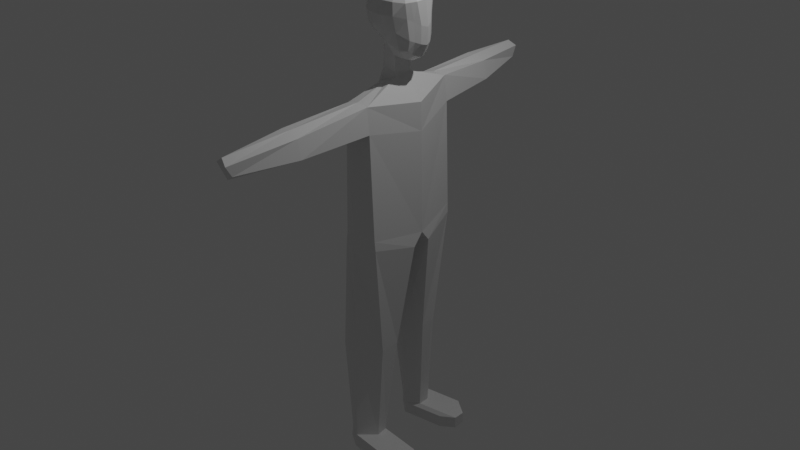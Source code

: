 # Source: people.blend  (saved by Blender 3.1.7; exported with 4.5.12 LTS)
import bpy
from mathutils import Matrix  # noqa: F401  (used for matrix-valued properties, if any)

bpy.ops.wm.read_factory_settings(use_empty=True)
scene = bpy.context.scene
scene.name = 'Scene'

# ---- collections
col_collection = bpy.data.collections.new('Collection'); scene.collection.children.link(col_collection)
col_kopia_zapasowa = bpy.data.collections.new('Kopia zapasowa'); scene.collection.children.link(col_kopia_zapasowa)

# ---- materials (node trees are filled in below, after node groups)
mat_material = bpy.data.materials.new('Material')
mat_material.alpha_threshold = 0.0
mat_material.use_transparent_shadow = False
mat_material.line_color = (0.0, 0.0, 0.0, 1.0)

# ---- material node trees
mat_material.use_nodes = True; mat_material.node_tree.nodes.clear()
_N = mat_material.node_tree.nodes; _L = mat_material.node_tree.links
n0 = _N.new('ShaderNodeOutputMaterial'); n0.name = 'Material Output'; n0.location = (300, 300)
n1 = _N.new('ShaderNodeBsdfPrincipled'); n1.name = 'Principled BSDF'; n1.location = (10, 300)
n1.distribution = 'GGX'
n1.subsurface_method = 'RANDOM_WALK_SKIN'
n1.inputs[2].default_value = 0.4
n1.inputs[3].default_value = 1.45
n1.inputs[27].default_value = (0.0, 0.0, 0.0, 1.0)
n1.inputs[28].default_value = 1.0
_L.new(n1.outputs[0], n0.inputs[0])
n0.is_active_output = True

# ---- world
world_world = bpy.data.worlds.new('World'); scene.world = world_world
world_world.use_nodes = True; world_world.node_tree.nodes.clear()
_N = world_world.node_tree.nodes; _L = world_world.node_tree.links
n0 = _N.new('ShaderNodeOutputWorld'); n0.name = 'World Output'; n0.location = (300, 300)
n1 = _N.new('ShaderNodeBackground'); n1.name = 'Background'; n1.location = (10, 300)
n1.inputs[0].default_value = (0.05088, 0.05088, 0.05088, 1.0)
_L.new(n1.outputs[0], n0.inputs[0])
n0.is_active_output = True
world_world.color = (0.05088, 0.05088, 0.05088)
world_world.use_sun_shadow = False
world_world.sun_shadow_jitter_overblur = 0.0

# ---- lights
light_light = bpy.data.lights.new('Light', 'POINT')
light_light.transmission_factor = 0.0
light_light.energy = 1000.0
light_light.shadow_soft_size = 0.1
light_light.shadow_maximum_resolution = 0.006
light_light.use_absolute_resolution = True

# ---- meshes
me_cube = bpy.data.meshes.new('Cube')
me_cube.from_pydata([(0.5021, 0.4504, 0.4978), (0.5702, 0.398, -0.8756), (-0.4546, 0.5146, 0.5107), (-0.3912, 0.5323, -0.4685), (-0.4453, 0.335, -0.5403), (-0.4821, 0.0, -0.5766), (0.3846, 0.515, -0.8864), (0.09355, 0.5672, -0.7131), (-0.2291, 0.562, -0.5287), (0.5754, 0.5151, 0.2941), (0.5852, 0.46, -0.09601), (0.6177, 0.4073, -0.6111), (-0.5154, 0.5914, 0.3102), (-0.5303, 0.6339, 0.02812), (-0.4786, 0.6009, -0.2541), (0.5743, 0.2638, 0.5715), (0.6096, 0.0, 0.6096), (-0.5469, 0.0, 0.6243), (-0.5154, 0.3151, 0.5865), (-0.2959, 0.5555, 0.5722), (0.001724, 0.569, 0.6078), (0.2987, 0.5242, 0.5708), (0.6586, 0.0, -1.089), (0.627, 0.2005, -1.027), (0.317, 0.2959, 0.7281), (5.588e-09, 0.3331, 0.7818), (-0.3162, 0.3162, 0.729), (0.3331, 0.0, 0.7818), (-6.519e-09, 0.0, 0.8395), (-0.3331, 0.0, 0.7818), (-0.6662, 0.0, -0.2891), (-0.7497, 0.0, 0.02115), (-0.6985, 0.0, 0.3528), (-0.6141, 0.3508, -0.2692), (-0.6853, 0.3633, 0.02987), (-0.6516, 0.341, 0.3344), (-0.2399, 0.3227, -0.6876), (0.09663, 0.3442, -1.084), (0.3971, 0.2685, -1.14), (-0.226, 0.0, -0.7921), (0.08528, 0.0, -1.181), (0.3918, 0.0, -1.231), (0.7736, 0.1672, -0.7182), (0.7813, 0.1742, -0.2617), (0.7308, 0.2731, 0.3143), (0.8202, 0.0, -0.7652), (0.8427, 0.0, -0.3193), (0.7818, 0.0, 0.3331), (-0.2759, 0.6992, -0.2882), (-0.3138, 0.7416, 0.01148), (-0.3145, 0.6892, 0.3144), (0.04544, 0.698, -0.286), (0.002596, 0.7784, -0.002649), (0.002391, 0.7255, 0.3307), (0.3615, 0.5932, -0.4378), (0.338, 0.6848, -0.01213), (0.3188, 0.6674, 0.3135), (0.6586, 0.0, -1.089), (0.627, 0.2005, -1.027), (0.6586, 0.0, -1.089), (0.627, 0.2005, -1.027), (0.5702, 0.398, -0.8756), (0.5702, 0.398, -0.8756), (-0.415, 0.4375, -0.5034), (0.5371, 0.36, 0.5335), (-0.4825, 0.4185, 0.5478), (0.5979, 0.305, -0.9492), (0.3076, 0.4136, 0.647), (0.0008889, 0.4547, 0.6921), (-0.3057, 0.4396, 0.6481), (-0.579, 0.4709, 0.3225), (-0.6028, 0.5037, 0.02958), (-0.5418, 0.4805, -0.2608), (-0.2334, 0.4439, -0.6055), (0.09486, 0.4766, -0.8968), (0.3912, 0.399, -1.01), (0.6943, 0.2903, -0.6627), (0.68, 0.3195, -0.1733), (0.6507, 0.3979, 0.3039), (-0.2369, 0.3219, -0.6849), (0.09966, 0.3432, -1.082), (-0.2229, 0.0, -0.7894), (0.08831, 0.0, -1.178), (-0.2998, 0.2741, -1.454), (0.09794, 0.2762, -1.514), (-0.3208, 0.0, -1.519), (0.1173, 0.0, -1.512), (-0.6347, 1.329, -5.656), (0.4029, 1.478, -5.548), (-0.973, 0.0, -5.687), (0.7231, 0.0, -5.729), (-0.7114, 0.0, -2.043), (0.6529, 0.0, -2.218), (0.2176, 1.481, -2.037), (-0.4442, 1.401, -2.085), (0.09035, 0.2895, -1.633), (0.6698, 0.1907, -0.9364), (-0.2823, 0.2874, -1.241), (-0.3215, 0.3121, -1.794), (0.3921, 0.3785, -1.031), (0.0995, 0.337, -1.122), (0.6024, 0.289, -0.9611), (0.7507, 0.0, -0.9043), (0.112, 0.0, -1.596), (-0.5301, 0.0, -4.79), (-0.09193, 0.0, -4.783), (-0.973, 0.0, -5.687), (-0.1263, 0.0, -4.752), (-0.5301, 0.0, -4.79), (-0.06777, 0.5646, -0.6209), (-0.1471, 0.5622, 0.59), (-0.1581, 0.3246, 0.7554), (-0.1666, 0.0, 0.8107), (-0.07163, 0.3335, -0.886), (-0.1152, 0.6986, -0.2871), (-0.1556, 0.76, 0.004415), (-0.156, 0.7074, 0.3226), (-0.06927, 0.4603, -0.7512), (-0.1524, 0.4471, 0.6701), (-0.06861, 0.3325, -0.8833), (-0.1009, 0.2751, -1.484), (-0.1873, 1.571, -5.592), (-0.1059, 0.0, -5.792), (-0.1081, 1.445, -2.0), (-0.1156, 0.3008, -1.713), (-0.0914, 0.3122, -1.181), (-0.311, 0.0, -4.787), (0.6752, 0.0, -2.972), (-0.765, 0.0, -2.79), (0.292, 1.491, -2.723), (-0.5163, 1.402, -2.686), (-0.1075, 1.431, -2.911), (0.05871, 3.532, -2.735), (-0.05572, 3.532, -2.25), (-0.6568, 3.497, -2.659), (-0.5633, 3.49, -2.127), (-0.3135, 3.508, -2.11), (-0.3408, 3.471, -2.923), (-0.3105, 5.286, -2.64), (-0.325, 5.451, -2.36), (-0.5838, 5.243, -2.661), (-0.7259, 5.34, -2.37), (-0.5227, 5.361, -2.218), (-0.4761, 5.279, -2.761), (-0.2627, 1.548, -5.919), (0.4189, 1.464, -5.811), (-0.6436, 1.356, -5.856), (-0.9631, 0.156, -5.876), (0.7084, 0.2804, -6.066), (-0.1255, 0.09665, -6.007), (-0.2669, 1.48, -9.019), (0.2921, 1.073, -9.021), (-0.7092, 1.445, -8.964), (-0.7621, 0.5473, -8.891), (0.3445, 0.5403, -8.957), (-0.2389, 0.3641, -9.003), (-0.3337, 1.473, -11.82), (0.1185, 1.087, -11.82), (-0.687, 1.232, -11.76), (-0.6778, 0.9352, -11.8), (0.1048, 0.7579, -11.81), (-0.3415, 0.6205, -11.89), (-0.973, 0.0, -5.687), (-0.973, 0.0, -5.687), (-0.3513, 1.498, -12.19), (-0.7047, 1.257, -12.12), (-0.6954, 0.9602, -12.16), (-0.3591, 0.6455, -12.25), (0.8253, 1.635, -11.88), (1.278, 1.249, -11.87), (1.264, 0.9203, -11.86), (0.8175, 0.7828, -11.94), (0.8077, 1.66, -12.24), (1.26, 1.274, -12.23), (1.246, 0.9454, -12.22), (0.7999, 0.8079, -12.31), (0.5021, -0.4504, 0.4978), (0.5702, -0.398, -0.8756), (-0.4546, -0.5146, 0.5107), (-0.3912, -0.5323, -0.4685), (-0.4453, -0.335, -0.5403), (0.3846, -0.515, -0.8864), (0.09355, -0.5672, -0.7131), (-0.2291, -0.562, -0.5287), (0.5754, -0.5151, 0.2941), (0.5852, -0.46, -0.09601), (0.6177, -0.4073, -0.6111), (-0.5154, -0.5914, 0.3102), (-0.5303, -0.6339, 0.02812), (-0.4786, -0.6009, -0.2541), (0.5743, -0.2638, 0.5715), (-0.5154, -0.3151, 0.5865), (-0.2959, -0.5555, 0.5722), (0.001724, -0.569, 0.6078), (0.2987, -0.5242, 0.5708), (0.627, -0.2005, -1.027), (0.317, -0.2959, 0.7281), (5.588e-09, -0.3331, 0.7818), (-0.3162, -0.3162, 0.729), (-0.6141, -0.3508, -0.2692), (-0.6853, -0.3633, 0.02987), (-0.6516, -0.341, 0.3344), (-0.2399, -0.3227, -0.6876), (0.09663, -0.3442, -1.084), (0.3971, -0.2685, -1.14), (0.7736, -0.1672, -0.7182), (0.7813, -0.1742, -0.2617), (0.7308, -0.2731, 0.3143), (-0.2759, -0.6992, -0.2882), (-0.3138, -0.7416, 0.01148), (-0.3145, -0.6892, 0.3144), (0.04544, -0.698, -0.286), (0.002596, -0.7784, -0.002649), (0.002391, -0.7255, 0.3307), (0.3615, -0.5932, -0.4378), (0.338, -0.6848, -0.01213), (0.3188, -0.6674, 0.3135), (0.627, -0.2005, -1.027), (0.627, -0.2005, -1.027), (0.5702, -0.398, -0.8756), (0.5702, -0.398, -0.8756), (-0.415, -0.4375, -0.5034), (0.5371, -0.36, 0.5335), (-0.4825, -0.4185, 0.5478), (0.5979, -0.305, -0.9492), (0.3076, -0.4136, 0.647), (0.0008889, -0.4547, 0.6921), (-0.3057, -0.4396, 0.6481), (-0.579, -0.4709, 0.3225), (-0.6028, -0.5037, 0.02958), (-0.5418, -0.4805, -0.2608), (-0.2334, -0.4439, -0.6055), (0.09486, -0.4766, -0.8968), (0.3912, -0.399, -1.01), (0.6943, -0.2903, -0.6627), (0.68, -0.3195, -0.1733), (0.6507, -0.3979, 0.3039), (-0.2369, -0.3219, -0.6849), (0.09966, -0.3432, -1.082), (-0.2998, -0.2741, -1.454), (0.09794, -0.2762, -1.514), (-0.6347, -1.329, -5.656), (0.4029, -1.478, -5.548), (0.2176, -1.481, -2.037), (-0.4442, -1.401, -2.085), (0.09035, -0.2895, -1.633), (0.6698, -0.1907, -0.9364), (-0.2823, -0.2874, -1.241), (-0.3215, -0.3121, -1.794), (0.3921, -0.3785, -1.031), (0.0995, -0.337, -1.122), (0.6024, -0.289, -0.9611), (-0.06777, -0.5646, -0.6209), (-0.1471, -0.5622, 0.59), (-0.1581, -0.3246, 0.7554), (-0.07163, -0.3335, -0.886), (-0.1152, -0.6986, -0.2871), (-0.1556, -0.76, 0.004415), (-0.156, -0.7074, 0.3226), (-0.06927, -0.4603, -0.7512), (-0.1524, -0.4471, 0.6701), (-0.06861, -0.3325, -0.8833), (-0.1009, -0.2751, -1.484), (-0.1873, -1.571, -5.592), (-0.1081, -1.445, -2.0), (-0.1156, -0.3008, -1.713), (-0.0914, -0.3122, -1.181), (0.292, -1.491, -2.723), (-0.5163, -1.402, -2.686), (-0.1075, -1.431, -2.911), (0.05871, -3.532, -2.735), (-0.05572, -3.532, -2.25), (-0.6568, -3.497, -2.659), (-0.5633, -3.49, -2.127), (-0.3135, -3.508, -2.11), (-0.3408, -3.471, -2.923), (-0.3105, -5.286, -2.64), (-0.325, -5.451, -2.36), (-0.5838, -5.243, -2.661), (-0.7259, -5.34, -2.37), (-0.5227, -5.361, -2.218), (-0.4761, -5.279, -2.761), (-0.2627, -1.548, -5.919), (0.4189, -1.464, -5.811), (-0.6436, -1.356, -5.856), (-0.9631, -0.156, -5.876), (0.7084, -0.2804, -6.066), (-0.1255, -0.09665, -6.007), (-0.2669, -1.48, -9.019), (0.2921, -1.073, -9.021), (-0.7092, -1.445, -8.964), (-0.7621, -0.5473, -8.891), (0.3445, -0.5403, -8.957), (-0.2389, -0.3641, -9.003), (-0.3337, -1.473, -11.82), (0.1185, -1.087, -11.82), (-0.687, -1.232, -11.76), (-0.6778, -0.9352, -11.8), (0.1048, -0.7579, -11.81), (-0.3415, -0.6205, -11.89), (-0.3513, -1.498, -12.19), (-0.7047, -1.257, -12.12), (-0.6954, -0.9602, -12.16), (-0.3591, -0.6455, -12.25), (0.8253, -1.635, -11.88), (1.278, -1.249, -11.87), (1.264, -0.9203, -11.86), (0.8175, -0.7828, -11.94), (0.8077, -1.66, -12.24), (1.26, -1.274, -12.23), (1.246, -0.9454, -12.22), (0.7999, -0.8079, -12.31)], [(1, 61), (61, 62), (107, 105), (177, 219), (219, 220)], [(24, 25, 28, 27), (111, 26, 29, 112), (64, 67, 24, 15), (67, 68, 25, 24), (118, 69, 26, 111), (69, 65, 18, 26), (26, 18, 17, 29), (15, 24, 27, 16), (30, 31, 34, 33), (31, 32, 35, 34), (32, 17, 18, 35), (70, 65, 2, 12), (71, 70, 12, 13), (72, 71, 13, 14), (63, 72, 14, 3), (5, 30, 33, 4), (113, 37, 80, 119), (37, 38, 41, 40), (63, 73, 36, 4), (117, 74, 37, 113), (74, 75, 99, 38, 37), (75, 66, 101, 99), (38, 23, 22, 41), (4, 36, 39, 5), (42, 43, 46, 45), (43, 44, 47, 46), (66, 76, 42, 96, 101), (76, 77, 43, 42), (77, 78, 44, 43), (78, 64, 15, 44), (44, 15, 16, 47), (23, 96, 102, 22), (114, 115, 52, 51), (115, 116, 53, 52), (51, 52, 55, 54), (52, 53, 56, 55), (3, 14, 48, 8), (14, 13, 49, 48), (13, 12, 50, 49), (12, 2, 19, 50), (116, 110, 20, 53), (53, 20, 21, 56), (56, 21, 0, 9), (55, 56, 9, 10), (54, 55, 10, 11), (6, 54, 11, 1), (7, 51, 54, 6), (109, 114, 51, 7), (23, 22, 57, 58), (58, 57, 59, 60), (9, 0, 64, 78), (10, 9, 78, 77), (11, 10, 77, 76), (1, 11, 76, 66), (6, 1, 66, 75), (7, 6, 75, 74), (109, 7, 74, 117), (3, 8, 73, 63), (4, 33, 72, 63), (33, 34, 71, 72), (34, 35, 70, 71), (35, 18, 65, 70), (19, 2, 65, 69), (110, 19, 69, 118), (21, 20, 68, 67), (0, 21, 67, 64), (80, 82, 86, 84, 100), (37, 40, 82, 80), (39, 36, 79, 81), (129, 127, 90, 88), (119, 80, 100, 125), (81, 79, 97, 83, 85), (88, 90, 148, 145), (131, 129, 88, 121), (128, 130, 87, 89), (85, 83, 98, 94, 91), (120, 84, 95, 124), (84, 86, 103, 95), (95, 103, 92, 93), (102, 96, 42, 45), (99, 101, 23, 38), (124, 95, 93, 123), (125, 100, 84, 120), (101, 96, 23), (122, 90, 105, 126), (89, 104, 108, 106), (89, 122, 126, 104), (97, 125, 120, 83), (98, 124, 123, 94), (83, 120, 124, 98), (130, 131, 121, 87), (87, 121, 144, 146), (79, 119, 125, 97), (20, 110, 118, 68), (8, 109, 117, 73), (8, 48, 114, 109), (50, 19, 110, 116), (49, 50, 116, 115), (48, 49, 115, 114), (73, 117, 113, 36), (36, 113, 119, 79), (68, 118, 111, 25), (25, 111, 112, 28), (129, 131, 137, 132), (91, 94, 130, 128), (93, 129, 132, 133), (93, 92, 127, 129), (132, 137, 143, 138), (134, 135, 141, 140), (94, 123, 136, 135), (131, 130, 134, 137), (130, 94, 135, 134), (123, 93, 133, 136), (141, 142, 143, 140), (142, 139, 138, 143), (135, 136, 142, 141), (133, 132, 138, 139), (137, 134, 140, 143), (136, 133, 139, 142), (145, 148, 154, 151), (146, 144, 150, 152), (121, 88, 145, 144), (122, 89, 147, 149), (90, 122, 149, 148), (89, 87, 146, 147), (154, 155, 161, 160), (155, 153, 159, 161), (144, 145, 151, 150), (149, 147, 153, 155), (148, 149, 155, 154), (147, 146, 152, 153), (161, 167, 175, 171), (158, 156, 164, 165), (153, 152, 158, 159), (152, 150, 156, 158), (151, 154, 160, 157), (150, 151, 157, 156), (89, 106, 163, 162), (164, 156, 168, 172), (165, 164, 167, 166), (167, 164, 172, 175), (161, 159, 166, 167), (160, 161, 171, 170), (159, 158, 165, 166), (169, 170, 174, 173), (172, 173, 174, 175), (168, 169, 173, 172), (170, 171, 175, 174), (157, 160, 170, 169), (156, 157, 169, 168), (196, 27, 28, 197), (254, 112, 29, 198), (222, 190, 196, 225), (225, 196, 197, 226), (260, 254, 198, 227), (227, 198, 191, 223), (198, 29, 17, 191), (190, 16, 27, 196), (30, 199, 200, 31), (31, 200, 201, 32), (32, 201, 191, 17), (228, 187, 178, 223), (229, 188, 187, 228), (230, 189, 188, 229), (221, 179, 189, 230), (5, 180, 199, 30), (255, 261, 238, 203), (203, 40, 41, 204), (221, 180, 202, 231), (259, 255, 203, 232), (232, 203, 204, 249, 233), (233, 249, 251, 224), (204, 41, 22, 195), (180, 5, 39, 202), (205, 45, 46, 206), (206, 46, 47, 207), (224, 251, 246, 205, 234), (234, 205, 206, 235), (235, 206, 207, 236), (236, 207, 190, 222), (207, 47, 16, 190), (195, 22, 102, 246), (256, 211, 212, 257), (257, 212, 213, 258), (211, 214, 215, 212), (212, 215, 216, 213), (179, 183, 208, 189), (189, 208, 209, 188), (188, 209, 210, 187), (187, 210, 192, 178), (258, 213, 193, 253), (213, 216, 194, 193), (216, 184, 176, 194), (215, 185, 184, 216), (214, 186, 185, 215), (181, 177, 186, 214), (182, 181, 214, 211), (252, 182, 211, 256), (195, 217, 57, 22), (217, 218, 59, 57), (184, 236, 222, 176), (185, 235, 236, 184), (186, 234, 235, 185), (177, 224, 234, 186), (181, 233, 224, 177), (182, 232, 233, 181), (252, 259, 232, 182), (179, 221, 231, 183), (180, 221, 230, 199), (199, 230, 229, 200), (200, 229, 228, 201), (201, 228, 223, 191), (192, 227, 223, 178), (253, 260, 227, 192), (194, 225, 226, 193), (176, 222, 225, 194), (238, 250, 240, 86, 82), (203, 238, 82, 40), (39, 81, 237, 202), (267, 242, 90, 127), (261, 266, 250, 238), (81, 85, 239, 247, 237), (242, 283, 286, 90), (269, 263, 242, 267), (128, 89, 241, 268), (85, 91, 244, 248, 239), (262, 265, 245, 240), (240, 245, 103, 86), (245, 243, 92, 103), (102, 45, 205, 246), (249, 204, 195, 251), (265, 264, 243, 245), (266, 262, 240, 250), (251, 195, 246), (247, 239, 262, 266), (248, 244, 264, 265), (239, 248, 265, 262), (268, 241, 263, 269), (241, 284, 282, 263), (237, 247, 266, 261), (193, 226, 260, 253), (183, 231, 259, 252), (183, 252, 256, 208), (210, 258, 253, 192), (209, 257, 258, 210), (208, 256, 257, 209), (231, 202, 255, 259), (202, 237, 261, 255), (226, 197, 254, 260), (197, 28, 112, 254), (267, 270, 275, 269), (91, 128, 268, 244), (243, 271, 270, 267), (243, 267, 127, 92), (270, 276, 281, 275), (272, 278, 279, 273), (244, 273, 274, 264), (269, 275, 272, 268), (268, 272, 273, 244), (264, 274, 271, 243), (279, 278, 281, 280), (280, 281, 276, 277), (273, 279, 280, 274), (271, 277, 276, 270), (275, 281, 278, 272), (274, 280, 277, 271), (283, 289, 292, 286), (284, 290, 288, 282), (263, 282, 283, 242), (122, 287, 285, 89), (90, 286, 287, 122), (89, 285, 284, 241), (292, 298, 299, 293), (293, 299, 297, 291), (282, 288, 289, 283), (287, 293, 291, 285), (286, 292, 293, 287), (285, 291, 290, 284), (299, 307, 311, 303), (296, 301, 300, 294), (291, 297, 296, 290), (290, 296, 294, 288), (289, 295, 298, 292), (288, 294, 295, 289), (300, 308, 304, 294), (301, 302, 303, 300), (303, 311, 308, 300), (299, 303, 302, 297), (298, 306, 307, 299), (297, 302, 301, 296), (305, 309, 310, 306), (308, 311, 310, 309), (304, 308, 309, 305), (306, 310, 311, 307), (295, 305, 306, 298), (294, 304, 305, 295)])
_uv = me_cube.uv_layers.new(name='UVMap')
_uv.uv.foreach_set('vector', [0.6875, 0.5625, 0.75, 0.5625, 0.75, 0.625, 0.6875, 0.625, 0.7813, 0.5625, 0.8125, 0.5625, 0.8125, 0.625, 0.7812, 0.625, 0.625, 0.5303, 0.6875, 0.5303, 0.6875, 0.5625, 0.625, 0.5625, 0.6875, 0.5303, 0.75, 0.5303, 0.75, 0.5625, 0.6875, 0.5625, 0.7813, 0.5303, 0.8125, 0.5303, 0.8125, 0.5625, 0.7813, 0.5625, 0.8125, 0.5303, 0.875, 0.5303, 0.875, 0.5625, 0.8125, 0.5625, 0.8125, 0.5625, 0.875, 0.5625, 0.875, 0.625, 0.8125, 0.625, 0.625, 0.5625, 0.6875, 0.5625, 0.6875, 0.625, 0.625, 0.625, 0.4375, 0.125, 0.5, 0.125, 0.5, 0.1875, 0.4375, 0.1875, 0.5, 0.125, 0.5625, 0.125, 0.5625, 0.1875, 0.5, 0.1875, 0.5625, 0.125, 0.625, 0.125, 0.625, 0.1875, 0.5625, 0.1875, 0.5625, 0.2197, 0.625, 0.2197, 0.625, 0.25, 0.5625, 0.25, 0.5, 0.2197, 0.5625, 0.2197, 0.5625, 0.25, 0.5, 0.25, 0.4375, 0.2197, 0.5, 0.2197, 0.5, 0.25, 0.4375, 0.25, 0.375, 0.2197, 0.4375, 0.2197, 0.4375, 0.25, 0.375, 0.25, 0.375, 0.125, 0.4375, 0.125, 0.4375, 0.1875, 0.375, 0.1875, 0.2185, 0.5605, 0.2495, 0.5586, 0.2495, 0.5586, 0.2185, 0.5605, 0.2495, 0.5586, 0.3121, 0.5559, 0.3116, 0.625, 0.2495, 0.6252, 0.125, 0.5303, 0.1875, 0.5303, 0.1875, 0.5625, 0.125, 0.5625, 0.2188, 0.5284, 0.25, 0.5265, 0.2495, 0.5586, 0.2185, 0.5605, 0.25, 0.5265, 0.3117, 0.524, 0.3118, 0.5291, 0.3121, 0.5559, 0.2495, 0.5586, 0.3117, 0.524, 0.3764, 0.5209, 0.376, 0.5256, 0.3118, 0.5291, 0.3121, 0.5559, 0.3739, 0.5516, 0.3741, 0.6247, 0.3116, 0.625, 0.125, 0.5625, 0.1875, 0.5625, 0.1875, 0.625, 0.125, 0.625, 0.4365, 0.5537, 0.4987, 0.5581, 0.4999, 0.6248, 0.437, 0.6245, 0.4987, 0.5581, 0.5625, 0.5625, 0.5625, 0.625, 0.4999, 0.6248, 0.3764, 0.5209, 0.4373, 0.5237, 0.4365, 0.5537, 0.3922, 0.5522, 0.376, 0.5256, 0.4373, 0.5237, 0.4994, 0.5282, 0.4987, 0.5581, 0.4365, 0.5537, 0.4994, 0.5282, 0.5625, 0.5303, 0.5625, 0.5625, 0.4987, 0.5581, 0.5625, 0.5303, 0.625, 0.5303, 0.625, 0.5625, 0.5625, 0.5625, 0.5625, 0.5625, 0.625, 0.5625, 0.625, 0.625, 0.5625, 0.625, 0.3739, 0.5516, 0.3922, 0.5522, 0.41, 0.6246, 0.3741, 0.6247, 0.4375, 0.3437, 0.5, 0.3438, 0.5, 0.375, 0.4375, 0.375, 0.5, 0.3438, 0.5625, 0.3438, 0.5625, 0.375, 0.5, 0.375, 0.4375, 0.375, 0.5, 0.375, 0.5, 0.4375, 0.4376, 0.4361, 0.5, 0.375, 0.5625, 0.375, 0.5625, 0.4375, 0.5, 0.4375, 0.375, 0.25, 0.4375, 0.25, 0.4375, 0.3125, 0.375, 0.3125, 0.4375, 0.25, 0.5, 0.25, 0.5, 0.3125, 0.4375, 0.3125, 0.5, 0.25, 0.5625, 0.25, 0.5625, 0.3125, 0.5, 0.3125, 0.5625, 0.25, 0.625, 0.25, 0.625, 0.3125, 0.5625, 0.3125, 0.5625, 0.3438, 0.625, 0.3438, 0.625, 0.375, 0.5625, 0.375, 0.5625, 0.375, 0.625, 0.375, 0.625, 0.4375, 0.5625, 0.4375, 0.5625, 0.4375, 0.625, 0.4375, 0.625, 0.5, 0.5625, 0.5, 0.5, 0.4375, 0.5625, 0.4375, 0.5625, 0.5, 0.5, 0.5, 0.4376, 0.4361, 0.5, 0.4375, 0.5, 0.5, 0.438, 0.4955, 0.3767, 0.4352, 0.4376, 0.4361, 0.438, 0.4955, 0.3788, 0.4921, 0.376, 0.3737, 0.4375, 0.375, 0.4376, 0.4361, 0.3767, 0.4352, 0.3755, 0.3431, 0.4375, 0.3437, 0.4375, 0.375, 0.376, 0.3737, 0.3739, 0.5516, 0.3741, 0.6247, 0.187, 0.3124, 0.1867, 0.2712, 0.1867, 0.2712, 0.187, 0.3124, -4.768e-06, 8.106e-06, -5.96e-08, 0.0, 0.5625, 0.5, 0.625, 0.5, 0.625, 0.5303, 0.5625, 0.5303, 0.5, 0.5, 0.5625, 0.5, 0.5625, 0.5303, 0.4994, 0.5282, 0.438, 0.4955, 0.5, 0.5, 0.4994, 0.5282, 0.4373, 0.5237, 0.3788, 0.4921, 0.438, 0.4955, 0.4373, 0.5237, 0.3764, 0.5209, 0.3113, 0.4941, 0.3788, 0.4921, 0.3764, 0.5209, 0.3117, 0.524, 0.2506, 0.4963, 0.3113, 0.4941, 0.3117, 0.524, 0.25, 0.5265, 0.219, 0.4981, 0.2506, 0.4963, 0.25, 0.5265, 0.2188, 0.5284, 0.125, 0.5, 0.1875, 0.5, 0.1875, 0.5303, 0.125, 0.5303, 0.375, 0.1875, 0.4375, 0.1875, 0.4375, 0.2197, 0.375, 0.2197, 0.4375, 0.1875, 0.5, 0.1875, 0.5, 0.2197, 0.4375, 0.2197, 0.5, 0.1875, 0.5625, 0.1875, 0.5625, 0.2197, 0.5, 0.2197, 0.5625, 0.1875, 0.625, 0.1875, 0.625, 0.2197, 0.5625, 0.2197, 0.8125, 0.5, 0.875, 0.5, 0.875, 0.5303, 0.8125, 0.5303, 0.7813, 0.5, 0.8125, 0.5, 0.8125, 0.5303, 0.7813, 0.5303, 0.6875, 0.5, 0.75, 0.5, 0.75, 0.5303, 0.6875, 0.5303, 0.625, 0.5, 0.6875, 0.5, 0.6875, 0.5303, 0.625, 0.5303, 0.2495, 0.5586, 0.2495, 0.6252, 0.2495, 0.6252, 0.2495, 0.5586, 0.2495, 0.5586, 0.2495, 0.5586, 0.2495, 0.6252, 0.2495, 0.6252, 0.2495, 0.5586, 0.1875, 0.625, 0.1875, 0.5625, 0.1875, 0.5625, 0.1875, 0.625, 0.2495, 0.5586, 0.2495, 0.6252, 0.2495, 0.6252, 0.2495, 0.5586, 0.2185, 0.5605, 0.2495, 0.5586, 0.2495, 0.5586, 0.2185, 0.5605, 0.1875, 0.625, 0.1875, 0.5625, 0.1875, 0.5625, 0.1875, 0.5625, 0.1875, 0.625, 0.2495, 0.5586, 0.2495, 0.6252, 0.2495, 0.6252, 0.2495, 0.5586, 0.2185, 0.5605, 0.2495, 0.5586, 0.2495, 0.5586, 0.2185, 0.5605, 0.1875, 0.625, 0.1875, 0.5625, 0.1875, 0.5625, 0.1875, 0.625, 0.1875, 0.625, 0.1875, 0.5625, 0.1875, 0.5625, 0.1875, 0.5625, 0.1875, 0.625, 0.2185, 0.5605, 0.2495, 0.5586, 0.2495, 0.5586, 0.2185, 0.5605, 0.2495, 0.5586, 0.2495, 0.6252, 0.2495, 0.6252, 0.2495, 0.5586, 0.2495, 0.5586, 0.2495, 0.6252, 0.2495, 0.6252, 0.2495, 0.5586, 0.41, 0.6246, 0.3922, 0.5522, 0.4365, 0.5537, 0.437, 0.6245, 0.3118, 0.5291, 0.376, 0.5256, 0.3739, 0.5516, 0.3121, 0.5559, 0.2185, 0.5605, 0.2495, 0.5586, 0.2495, 0.5586, 0.2185, 0.5605, 0.2185, 0.5605, 0.2495, 0.5586, 0.2495, 0.5586, 0.2185, 0.5605, 0.376, 0.5256, 0.3922, 0.5522, 0.3739, 0.5516, 0.2185, 0.6251, 0.2495, 0.6252, 0.2495, 0.6252, 0.2185, 0.6251, 0.1875, 0.625, 0.1875, 0.625, 0.1875, 0.625, 0.1875, 0.625, 0.1875, 0.625, 0.2185, 0.6251, 0.2185, 0.6251, 0.1875, 0.625, 0.1875, 0.5625, 0.2185, 0.5605, 0.2185, 0.5605, 0.1875, 0.5625, 0.1875, 0.5625, 0.2185, 0.5605, 0.2185, 0.5605, 0.1875, 0.5625, 0.1875, 0.5625, 0.2185, 0.5605, 0.2185, 0.5605, 0.1875, 0.5625, 0.1875, 0.5625, 0.2185, 0.5605, 0.2185, 0.5605, 0.1875, 0.5625, 0.1875, 0.5625, 0.2185, 0.5605, 0.2185, 0.5605, 0.1875, 0.5625, 0.1875, 0.5625, 0.2185, 0.5605, 0.2185, 0.5605, 0.1875, 0.5625, 0.75, 0.5, 0.7813, 0.5, 0.7813, 0.5303, 0.75, 0.5303, 0.1875, 0.5, 0.219, 0.4981, 0.2188, 0.5284, 0.1875, 0.5303, 0.375, 0.3125, 0.4375, 0.3125, 0.4375, 0.3437, 0.3755, 0.3431, 0.5625, 0.3125, 0.625, 0.3125, 0.625, 0.3438, 0.5625, 0.3438, 0.5, 0.3125, 0.5625, 0.3125, 0.5625, 0.3438, 0.5, 0.3438, 0.4375, 0.3125, 0.5, 0.3125, 0.5, 0.3438, 0.4375, 0.3437, 0.1875, 0.5303, 0.2188, 0.5284, 0.2185, 0.5605, 0.1875, 0.5625, 0.1875, 0.5625, 0.2185, 0.5605, 0.2185, 0.5605, 0.1875, 0.5625, 0.75, 0.5303, 0.7813, 0.5303, 0.7813, 0.5625, 0.75, 0.5625, 0.75, 0.5625, 0.7813, 0.5625, 0.7812, 0.625, 0.75, 0.625, 0.2495, 0.5586, 0.2185, 0.5605, 0.2185, 0.5605, 0.2495, 0.5586, 0.1875, 0.625, 0.1875, 0.5625, 0.1875, 0.5625, 0.1875, 0.625, 0.2495, 0.5586, 0.2495, 0.5586, 0.2495, 0.5586, 0.2495, 0.5586, 0.2495, 0.5586, 0.2495, 0.6252, 0.2495, 0.6252, 0.2495, 0.5586, 0.2495, 0.5586, 0.2185, 0.5605, 0.2185, 0.5605, 0.2495, 0.5586, 0.1875, 0.5625, 0.1875, 0.5625, 0.1875, 0.5625, 0.1875, 0.5625, 0.1875, 0.5625, 0.2185, 0.5605, 0.2185, 0.5605, 0.1875, 0.5625, 0.2185, 0.5605, 0.1875, 0.5625, 0.1875, 0.5625, 0.2185, 0.5605, 0.1875, 0.5625, 0.1875, 0.5625, 0.1875, 0.5625, 0.1875, 0.5625, 0.2185, 0.5605, 0.2495, 0.5586, 0.2495, 0.5586, 0.2185, 0.5605, 0.1875, 0.5625, 0.2185, 0.5605, 0.2185, 0.5605, 0.1875, 0.5625, 0.2185, 0.5605, 0.2495, 0.5586, 0.2495, 0.5586, 0.2185, 0.5605, 0.1875, 0.5625, 0.2185, 0.5605, 0.2185, 0.5605, 0.1875, 0.5625, 0.2495, 0.5586, 0.2495, 0.5586, 0.2495, 0.5586, 0.2495, 0.5586, 0.2185, 0.5605, 0.1875, 0.5625, 0.1875, 0.5625, 0.2185, 0.5605, 0.2185, 0.5605, 0.2495, 0.5586, 0.2495, 0.5586, 0.2185, 0.5605, 0.2495, 0.5586, 0.2495, 0.6252, 0.2495, 0.6252, 0.2495, 0.5586, 0.1875, 0.5625, 0.2185, 0.5605, 0.2185, 0.5605, 0.1875, 0.5625, 0.2185, 0.5605, 0.2495, 0.5586, 0.2495, 0.5586, 0.2185, 0.5605, 0.2185, 0.6251, 0.1875, 0.625, 0.1875, 0.625, 0.2185, 0.6251, 0.2495, 0.6252, 0.2185, 0.6251, 0.2185, 0.6251, 0.2495, 0.6252, 0.1875, 0.625, 0.1875, 0.5625, 0.1875, 0.5625, 0.1875, 0.625, 0.2495, 0.6252, 0.2185, 0.6251, 0.2185, 0.6251, 0.2495, 0.6252, 0.2185, 0.6251, 0.1875, 0.625, 0.1875, 0.625, 0.2185, 0.6251, 0.2185, 0.5605, 0.2495, 0.5586, 0.2495, 0.5586, 0.2185, 0.5605, 0.2185, 0.6251, 0.1875, 0.625, 0.1875, 0.625, 0.2185, 0.6251, 0.2495, 0.6252, 0.2185, 0.6251, 0.2185, 0.6251, 0.2495, 0.6252, 0.1875, 0.625, 0.1875, 0.5625, 0.1875, 0.5625, 0.1875, 0.625, 0.2185, 0.6251, 0.2185, 0.6251, 0.2185, 0.6251, 0.2185, 0.6251, 0.1875, 0.5625, 0.2185, 0.5605, 0.2185, 0.5605, 0.1875, 0.5625, 0.1875, 0.625, 0.1875, 0.5625, 0.1875, 0.5625, 0.1875, 0.625, 0.1875, 0.5625, 0.2185, 0.5605, 0.2185, 0.5605, 0.1875, 0.5625, 0.2495, 0.5586, 0.2495, 0.6252, 0.2495, 0.6252, 0.2495, 0.5586, 0.2185, 0.5605, 0.2495, 0.5586, 0.2495, 0.5586, 0.2185, 0.5605, 0.1875, 0.625, 0.1875, 0.625, 0.1875, 0.625, 0.1875, 0.625, 0.2185, 0.5605, 0.2185, 0.5605, 0.2185, 0.5605, 0.2185, 0.5605, 0.1875, 0.5625, 0.2185, 0.5605, 0.2185, 0.6251, 0.1875, 0.625, 0.2185, 0.6251, 0.2185, 0.5605, 0.2185, 0.5605, 0.2185, 0.6251, 0.2185, 0.6251, 0.1875, 0.625, 0.1875, 0.625, 0.2185, 0.6251, 0.2495, 0.6252, 0.2185, 0.6251, 0.2185, 0.6251, 0.2495, 0.6252, 0.1875, 0.625, 0.1875, 0.5625, 0.1875, 0.5625, 0.1875, 0.625, 0.2495, 0.5586, 0.2495, 0.6252, 0.2495, 0.6252, 0.2495, 0.5586, 0.2185, 0.5605, 0.2495, 0.5586, 0.2495, 0.6252, 0.2185, 0.6251, 0.2185, 0.5605, 0.2495, 0.5586, 0.2495, 0.5586, 0.2185, 0.5605, 0.2495, 0.6252, 0.2185, 0.6251, 0.2185, 0.6251, 0.2495, 0.6252, 0.2495, 0.5586, 0.2495, 0.6252, 0.2495, 0.6252, 0.2495, 0.5586, 0.2185, 0.5605, 0.2495, 0.5586, 0.2495, 0.5586, 0.2185, 0.5605, 0.6875, 0.5625, 0.6875, 0.625, 0.75, 0.625, 0.75, 0.5625, 0.7813, 0.5625, 0.7812, 0.625, 0.8125, 0.625, 0.8125, 0.5625, 0.625, 0.5303, 0.625, 0.5625, 0.6875, 0.5625, 0.6875, 0.5303, 0.6875, 0.5303, 0.6875, 0.5625, 0.75, 0.5625, 0.75, 0.5303, 0.7813, 0.5303, 0.7813, 0.5625, 0.8125, 0.5625, 0.8125, 0.5303, 0.8125, 0.5303, 0.8125, 0.5625, 0.875, 0.5625, 0.875, 0.5303, 0.8125, 0.5625, 0.8125, 0.625, 0.875, 0.625, 0.875, 0.5625, 0.625, 0.5625, 0.625, 0.625, 0.6875, 0.625, 0.6875, 0.5625, 0.4375, 0.125, 0.4375, 0.1875, 0.5, 0.1875, 0.5, 0.125, 0.5, 0.125, 0.5, 0.1875, 0.5625, 0.1875, 0.5625, 0.125, 0.5625, 0.125, 0.5625, 0.1875, 0.625, 0.1875, 0.625, 0.125, 0.5625, 0.2197, 0.5625, 0.25, 0.625, 0.25, 0.625, 0.2197, 0.5, 0.2197, 0.5, 0.25, 0.5625, 0.25, 0.5625, 0.2197, 0.4375, 0.2197, 0.4375, 0.25, 0.5, 0.25, 0.5, 0.2197, 0.375, 0.2197, 0.375, 0.25, 0.4375, 0.25, 0.4375, 0.2197, 0.375, 0.125, 0.375, 0.1875, 0.4375, 0.1875, 0.4375, 0.125, 0.2185, 0.5605, 0.2185, 0.5605, 0.2495, 0.5586, 0.2495, 0.5586, 0.2495, 0.5586, 0.2495, 0.6252, 0.3116, 0.625, 0.3121, 0.5559, 0.125, 0.5303, 0.125, 0.5625, 0.1875, 0.5625, 0.1875, 0.5303, 0.2188, 0.5284, 0.2185, 0.5605, 0.2495, 0.5586, 0.25, 0.5265, 0.25, 0.5265, 0.2495, 0.5586, 0.3121, 0.5559, 0.3118, 0.5291, 0.3117, 0.524, 0.3117, 0.524, 0.3118, 0.5291, 0.376, 0.5256, 0.3764, 0.5209, 0.3121, 0.5559, 0.3116, 0.625, 0.3741, 0.6247, 0.3739, 0.5516, 0.125, 0.5625, 0.125, 0.625, 0.1875, 0.625, 0.1875, 0.5625, 0.4365, 0.5537, 0.437, 0.6245, 0.4999, 0.6248, 0.4987, 0.5581, 0.4987, 0.5581, 0.4999, 0.6248, 0.5625, 0.625, 0.5625, 0.5625, 0.3764, 0.5209, 0.376, 0.5256, 0.3922, 0.5522, 0.4365, 0.5537, 0.4373, 0.5237, 0.4373, 0.5237, 0.4365, 0.5537, 0.4987, 0.5581, 0.4994, 0.5282, 0.4994, 0.5282, 0.4987, 0.5581, 0.5625, 0.5625, 0.5625, 0.5303, 0.5625, 0.5303, 0.5625, 0.5625, 0.625, 0.5625, 0.625, 0.5303, 0.5625, 0.5625, 0.5625, 0.625, 0.625, 0.625, 0.625, 0.5625, 0.3739, 0.5516, 0.3741, 0.6247, 0.41, 0.6246, 0.3922, 0.5522, 0.4375, 0.3437, 0.4375, 0.375, 0.5, 0.375, 0.5, 0.3438, 0.5, 0.3438, 0.5, 0.375, 0.5625, 0.375, 0.5625, 0.3438, 0.4375, 0.375, 0.4376, 0.4361, 0.5, 0.4375, 0.5, 0.375, 0.5, 0.375, 0.5, 0.4375, 0.5625, 0.4375, 0.5625, 0.375, 0.375, 0.25, 0.375, 0.3125, 0.4375, 0.3125, 0.4375, 0.25, 0.4375, 0.25, 0.4375, 0.3125, 0.5, 0.3125, 0.5, 0.25, 0.5, 0.25, 0.5, 0.3125, 0.5625, 0.3125, 0.5625, 0.25, 0.5625, 0.25, 0.5625, 0.3125, 0.625, 0.3125, 0.625, 0.25, 0.5625, 0.3438, 0.5625, 0.375, 0.625, 0.375, 0.625, 0.3438, 0.5625, 0.375, 0.5625, 0.4375, 0.625, 0.4375, 0.625, 0.375, 0.5625, 0.4375, 0.5625, 0.5, 0.625, 0.5, 0.625, 0.4375, 0.5, 0.4375, 0.5, 0.5, 0.5625, 0.5, 0.5625, 0.4375, 0.4376, 0.4361, 0.438, 0.4955, 0.5, 0.5, 0.5, 0.4375, 0.3767, 0.4352, 0.3788, 0.4921, 0.438, 0.4955, 0.4376, 0.4361, 0.376, 0.3737, 0.3767, 0.4352, 0.4376, 0.4361, 0.4375, 0.375, 0.3755, 0.3431, 0.376, 0.3737, 0.4375, 0.375, 0.4375, 0.3437, 0.3739, 0.5516, 0.1867, 0.2712, 0.187, 0.3124, 0.3741, 0.6247, 0.1867, 0.2712, -5.96e-08, 0.0, -4.768e-06, 8.106e-06, 0.187, 0.3124, 0.5625, 0.5, 0.5625, 0.5303, 0.625, 0.5303, 0.625, 0.5, 0.5, 0.5, 0.4994, 0.5282, 0.5625, 0.5303, 0.5625, 0.5, 0.438, 0.4955, 0.4373, 0.5237, 0.4994, 0.5282, 0.5, 0.5, 0.3788, 0.4921, 0.3764, 0.5209, 0.4373, 0.5237, 0.438, 0.4955, 0.3113, 0.4941, 0.3117, 0.524, 0.3764, 0.5209, 0.3788, 0.4921, 0.2506, 0.4963, 0.25, 0.5265, 0.3117, 0.524, 0.3113, 0.4941, 0.219, 0.4981, 0.2188, 0.5284, 0.25, 0.5265, 0.2506, 0.4963, 0.125, 0.5, 0.125, 0.5303, 0.1875, 0.5303, 0.1875, 0.5, 0.375, 0.1875, 0.375, 0.2197, 0.4375, 0.2197, 0.4375, 0.1875, 0.4375, 0.1875, 0.4375, 0.2197, 0.5, 0.2197, 0.5, 0.1875, 0.5, 0.1875, 0.5, 0.2197, 0.5625, 0.2197, 0.5625, 0.1875, 0.5625, 0.1875, 0.5625, 0.2197, 0.625, 0.2197, 0.625, 0.1875, 0.8125, 0.5, 0.8125, 0.5303, 0.875, 0.5303, 0.875, 0.5, 0.7813, 0.5, 0.7813, 0.5303, 0.8125, 0.5303, 0.8125, 0.5, 0.6875, 0.5, 0.6875, 0.5303, 0.75, 0.5303, 0.75, 0.5, 0.625, 0.5, 0.625, 0.5303, 0.6875, 0.5303, 0.6875, 0.5, 0.2495, 0.5586, 0.2495, 0.5586, 0.2495, 0.5586, 0.2495, 0.6252, 0.2495, 0.6252, 0.2495, 0.5586, 0.2495, 0.5586, 0.2495, 0.6252, 0.2495, 0.6252, 0.1875, 0.625, 0.1875, 0.625, 0.1875, 0.5625, 0.1875, 0.5625, 0.2495, 0.5586, 0.2495, 0.5586, 0.2495, 0.6252, 0.2495, 0.6252, 0.2185, 0.5605, 0.2185, 0.5605, 0.2495, 0.5586, 0.2495, 0.5586, 0.1875, 0.625, 0.1875, 0.625, 0.1875, 0.5625, 0.1875, 0.5625, 0.1875, 0.5625, 0.2495, 0.5586, 0.2495, 0.5586, 0.2495, 0.6252, 0.2495, 0.6252, 0.2185, 0.5605, 0.2185, 0.5605, 0.2495, 0.5586, 0.2495, 0.5586, 0.1875, 0.625, 0.1875, 0.625, 0.1875, 0.5625, 0.1875, 0.5625, 0.1875, 0.625, 0.1875, 0.625, 0.1875, 0.5625, 0.1875, 0.5625, 0.1875, 0.5625, 0.2185, 0.5605, 0.2185, 0.5605, 0.2495, 0.5586, 0.2495, 0.5586, 0.2495, 0.5586, 0.2495, 0.5586, 0.2495, 0.6252, 0.2495, 0.6252, 0.2495, 0.5586, 0.2495, 0.5586, 0.2495, 0.6252, 0.2495, 0.6252, 0.41, 0.6246, 0.437, 0.6245, 0.4365, 0.5537, 0.3922, 0.5522, 0.3118, 0.5291, 0.3121, 0.5559, 0.3739, 0.5516, 0.376, 0.5256, 0.2185, 0.5605, 0.2185, 0.5605, 0.2495, 0.5586, 0.2495, 0.5586, 0.2185, 0.5605, 0.2185, 0.5605, 0.2495, 0.5586, 0.2495, 0.5586, 0.376, 0.5256, 0.3739, 0.5516, 0.3922, 0.5522, 0.1875, 0.5625, 0.1875, 0.5625, 0.2185, 0.5605, 0.2185, 0.5605, 0.1875, 0.5625, 0.1875, 0.5625, 0.2185, 0.5605, 0.2185, 0.5605, 0.1875, 0.5625, 0.1875, 0.5625, 0.2185, 0.5605, 0.2185, 0.5605, 0.1875, 0.5625, 0.1875, 0.5625, 0.2185, 0.5605, 0.2185, 0.5605, 0.1875, 0.5625, 0.1875, 0.5625, 0.2185, 0.5605, 0.2185, 0.5605, 0.1875, 0.5625, 0.1875, 0.5625, 0.2185, 0.5605, 0.2185, 0.5605, 0.75, 0.5, 0.75, 0.5303, 0.7813, 0.5303, 0.7813, 0.5, 0.1875, 0.5, 0.1875, 0.5303, 0.2188, 0.5284, 0.219, 0.4981, 0.375, 0.3125, 0.3755, 0.3431, 0.4375, 0.3437, 0.4375, 0.3125, 0.5625, 0.3125, 0.5625, 0.3438, 0.625, 0.3438, 0.625, 0.3125, 0.5, 0.3125, 0.5, 0.3438, 0.5625, 0.3438, 0.5625, 0.3125, 0.4375, 0.3125, 0.4375, 0.3437, 0.5, 0.3438, 0.5, 0.3125, 0.1875, 0.5303, 0.1875, 0.5625, 0.2185, 0.5605, 0.2188, 0.5284, 0.1875, 0.5625, 0.1875, 0.5625, 0.2185, 0.5605, 0.2185, 0.5605, 0.75, 0.5303, 0.75, 0.5625, 0.7813, 0.5625, 0.7813, 0.5303, 0.75, 0.5625, 0.75, 0.625, 0.7812, 0.625, 0.7813, 0.5625, 0.2495, 0.5586, 0.2495, 0.5586, 0.2185, 0.5605, 0.2185, 0.5605, 0.1875, 0.625, 0.1875, 0.625, 0.1875, 0.5625, 0.1875, 0.5625, 0.2495, 0.5586, 0.2495, 0.5586, 0.2495, 0.5586, 0.2495, 0.5586, 0.2495, 0.5586, 0.2495, 0.5586, 0.2495, 0.6252, 0.2495, 0.6252, 0.2495, 0.5586, 0.2495, 0.5586, 0.2185, 0.5605, 0.2185, 0.5605, 0.1875, 0.5625, 0.1875, 0.5625, 0.1875, 0.5625, 0.1875, 0.5625, 0.1875, 0.5625, 0.1875, 0.5625, 0.2185, 0.5605, 0.2185, 0.5605, 0.2185, 0.5605, 0.2185, 0.5605, 0.1875, 0.5625, 0.1875, 0.5625, 0.1875, 0.5625, 0.1875, 0.5625, 0.1875, 0.5625, 0.1875, 0.5625, 0.2185, 0.5605, 0.2185, 0.5605, 0.2495, 0.5586, 0.2495, 0.5586, 0.1875, 0.5625, 0.1875, 0.5625, 0.2185, 0.5605, 0.2185, 0.5605, 0.2185, 0.5605, 0.2185, 0.5605, 0.2495, 0.5586, 0.2495, 0.5586, 0.1875, 0.5625, 0.1875, 0.5625, 0.2185, 0.5605, 0.2185, 0.5605, 0.2495, 0.5586, 0.2495, 0.5586, 0.2495, 0.5586, 0.2495, 0.5586, 0.2185, 0.5605, 0.2185, 0.5605, 0.1875, 0.5625, 0.1875, 0.5625, 0.2185, 0.5605, 0.2185, 0.5605, 0.2495, 0.5586, 0.2495, 0.5586, 0.2495, 0.5586, 0.2495, 0.5586, 0.2495, 0.6252, 0.2495, 0.6252, 0.1875, 0.5625, 0.1875, 0.5625, 0.2185, 0.5605, 0.2185, 0.5605, 0.2185, 0.5605, 0.2185, 0.5605, 0.2495, 0.5586, 0.2495, 0.5586, 0.2185, 0.6251, 0.2185, 0.6251, 0.1875, 0.625, 0.1875, 0.625, 0.2495, 0.6252, 0.2495, 0.6252, 0.2185, 0.6251, 0.2185, 0.6251, 0.1875, 0.625, 0.1875, 0.625, 0.1875, 0.5625, 0.1875, 0.5625, 0.2495, 0.6252, 0.2495, 0.6252, 0.2185, 0.6251, 0.2185, 0.6251, 0.2185, 0.6251, 0.2185, 0.6251, 0.1875, 0.625, 0.1875, 0.625, 0.2185, 0.5605, 0.2185, 0.5605, 0.2495, 0.5586, 0.2495, 0.5586, 0.2185, 0.6251, 0.2185, 0.6251, 0.1875, 0.625, 0.1875, 0.625, 0.2495, 0.6252, 0.2495, 0.6252, 0.2185, 0.6251, 0.2185, 0.6251, 0.1875, 0.625, 0.1875, 0.625, 0.1875, 0.5625, 0.1875, 0.5625, 0.2185, 0.6251, 0.2185, 0.6251, 0.2185, 0.6251, 0.2185, 0.6251, 0.1875, 0.5625, 0.1875, 0.5625, 0.2185, 0.5605, 0.2185, 0.5605, 0.1875, 0.625, 0.1875, 0.625, 0.1875, 0.5625, 0.1875, 0.5625, 0.1875, 0.5625, 0.1875, 0.5625, 0.2185, 0.5605, 0.2185, 0.5605, 0.2495, 0.5586, 0.2495, 0.5586, 0.2495, 0.6252, 0.2495, 0.6252, 0.2185, 0.5605, 0.2185, 0.5605, 0.2495, 0.5586, 0.2495, 0.5586, 0.2185, 0.5605, 0.2185, 0.5605, 0.2185, 0.5605, 0.2185, 0.5605, 0.1875, 0.5625, 0.1875, 0.625, 0.2185, 0.6251, 0.2185, 0.5605, 0.2185, 0.6251, 0.2185, 0.6251, 0.2185, 0.5605, 0.2185, 0.5605, 0.2185, 0.6251, 0.2185, 0.6251, 0.1875, 0.625, 0.1875, 0.625, 0.2495, 0.6252, 0.2495, 0.6252, 0.2185, 0.6251, 0.2185, 0.6251, 0.1875, 0.625, 0.1875, 0.625, 0.1875, 0.5625, 0.1875, 0.5625, 0.2495, 0.5586, 0.2495, 0.5586, 0.2495, 0.6252, 0.2495, 0.6252, 0.2185, 0.5605, 0.2185, 0.6251, 0.2495, 0.6252, 0.2495, 0.5586, 0.2185, 0.5605, 0.2185, 0.5605, 0.2495, 0.5586, 0.2495, 0.5586, 0.2495, 0.6252, 0.2495, 0.6252, 0.2185, 0.6251, 0.2185, 0.6251, 0.2495, 0.5586, 0.2495, 0.5586, 0.2495, 0.6252, 0.2495, 0.6252, 0.2185, 0.5605, 0.2185, 0.5605, 0.2495, 0.5586, 0.2495, 0.5586])
me_cube.materials.append(mat_material)
me_cube.use_remesh_preserve_volume = False
me_cube.use_remesh_preserve_attributes = False
me_cube.use_mirror_vertex_groups = False
me_cube.update()
me_cube_001 = bpy.data.meshes.new('Cube.001')
me_cube_001.from_pydata([(0.5021, 0.4504, 0.4978), (0.5702, 0.398, -0.8756), (-0.4546, 0.5146, 0.5107), (-0.3912, 0.5323, -0.4685), (-0.4453, 0.335, -0.5403), (-0.4821, 0.0, -0.5766), (0.3846, 0.515, -0.8864), (0.09355, 0.5672, -0.7131), (-0.2291, 0.562, -0.5287), (0.5754, 0.5151, 0.2941), (0.5852, 0.46, -0.09601), (0.6177, 0.4073, -0.6111), (-0.5154, 0.5914, 0.3102), (-0.5303, 0.6339, 0.02812), (-0.4786, 0.6009, -0.2541), (0.5743, 0.2638, 0.5715), (0.6096, 0.0, 0.6096), (-0.5469, 0.0, 0.6243), (-0.5154, 0.3151, 0.5865), (-0.2959, 0.5555, 0.5722), (0.001724, 0.569, 0.6078), (0.2987, 0.5242, 0.5708), (0.6586, 0.0, -1.089), (0.627, 0.2005, -1.027), (0.317, 0.2959, 0.7281), (5.588e-09, 0.3331, 0.7818), (-0.3162, 0.3162, 0.729), (0.3331, 0.0, 0.7818), (-6.519e-09, 0.0, 0.8395), (-0.3331, 0.0, 0.7818), (-0.6662, 0.0, -0.2891), (-0.7497, 0.0, 0.02115), (-0.6985, 0.0, 0.3528), (-0.6141, 0.3508, -0.2692), (-0.6853, 0.3633, 0.02987), (-0.6516, 0.341, 0.3344), (-0.2399, 0.3227, -0.6876), (0.09663, 0.3442, -1.084), (0.3971, 0.2685, -1.14), (-0.226, 0.0, -0.7921), (0.08528, 0.0, -1.181), (0.3918, 0.0, -1.231), (0.7736, 0.1672, -0.7182), (0.7813, 0.1742, -0.2617), (0.7308, 0.2731, 0.3143), (0.8202, 0.0, -0.7652), (0.8427, 0.0, -0.3193), (0.7818, 0.0, 0.3331), (-0.2759, 0.6992, -0.2882), (-0.3138, 0.7416, 0.01148), (-0.3145, 0.6892, 0.3144), (0.04544, 0.698, -0.286), (0.002596, 0.7784, -0.002649), (0.002391, 0.7255, 0.3307), (0.3615, 0.5932, -0.4378), (0.338, 0.6848, -0.01213), (0.3188, 0.6674, 0.3135), (0.6586, 0.0, -1.089), (0.627, 0.2005, -1.027), (0.6586, 0.0, -1.089), (0.627, 0.2005, -1.027), (0.5702, 0.398, -0.8756), (0.5702, 0.398, -0.8756), (-0.415, 0.4375, -0.5034), (0.5371, 0.36, 0.5335), (-0.4825, 0.4185, 0.5478), (0.5979, 0.305, -0.9492), (0.3076, 0.4136, 0.647), (0.0008889, 0.4547, 0.6921), (-0.3057, 0.4396, 0.6481), (-0.579, 0.4709, 0.3225), (-0.6028, 0.5037, 0.02958), (-0.5418, 0.4805, -0.2608), (-0.2334, 0.4439, -0.6055), (0.09486, 0.4766, -0.8968), (0.3912, 0.399, -1.01), (0.6943, 0.2903, -0.6627), (0.68, 0.3195, -0.1733), (0.6507, 0.3979, 0.3039), (-0.2369, 0.3219, -0.6849), (0.09966, 0.3432, -1.082), (-0.2229, 0.0, -0.7894), (0.08831, 0.0, -1.178), (-0.2998, 0.2741, -1.454), (0.09794, 0.2762, -1.514), (-0.3208, 0.0, -1.519), (0.1173, 0.0, -1.512), (-0.6347, 1.329, -5.656), (0.4029, 1.478, -5.548), (-0.973, 0.0, -5.687), (0.7231, 0.0001056, -5.729), (-0.7114, 0.0, -2.043), (0.6529, 0.0, -2.218), (0.2176, 1.481, -2.037), (-0.4442, 1.401, -2.085), (0.09035, 0.2895, -1.633), (0.6698, 0.1907, -0.9364), (-0.2823, 0.2874, -1.241), (-0.3215, 0.3121, -1.794), (0.3921, 0.3785, -1.031), (0.0995, 0.337, -1.122), (0.6024, 0.289, -0.9611), (0.7507, 0.0, -0.9043), (0.112, 0.0, -1.596), (-0.5301, 0.0, -4.79), (-0.09193, 0.0, -4.783), (-0.973, 0.0, -5.687), (-0.1263, 0.0, -4.752), (-0.5301, 0.0, -4.79), (-0.06777, 0.5646, -0.6209), (-0.1471, 0.5622, 0.59), (-0.1581, 0.3246, 0.7554), (-0.1666, 0.0, 0.8107), (-0.07163, 0.3335, -0.886), (-0.1152, 0.6986, -0.2871), (-0.1556, 0.76, 0.004415), (-0.156, 0.7074, 0.3226), (-0.06927, 0.4603, -0.7512), (-0.1524, 0.4471, 0.6701), (-0.06861, 0.3325, -0.8833), (-0.1009, 0.2751, -1.484), (-0.1873, 1.571, -5.592), (-0.1059, 0.0, -5.792), (-0.1081, 1.445, -2.0), (-0.1156, 0.3008, -1.713), (-0.0914, 0.3122, -1.181), (-0.311, 0.0, -4.787), (0.6752, 0.0, -2.972), (-0.765, 0.0, -2.79), (0.292, 1.491, -2.723), (-0.5163, 1.402, -2.686), (-0.1075, 1.431, -2.911), (0.05871, 3.532, -2.735), (-0.05572, 3.532, -2.25), (-0.6568, 3.497, -2.659), (-0.5633, 3.49, -2.127), (-0.3135, 3.508, -2.11), (-0.3408, 3.471, -2.923), (-0.3105, 5.286, -2.64), (-0.325, 5.451, -2.36), (-0.5838, 5.243, -2.661), (-0.7259, 5.34, -2.37), (-0.5227, 5.361, -2.218), (-0.4761, 5.279, -2.761), (-0.2627, 1.548, -5.919), (0.4189, 1.464, -5.811), (-0.6436, 1.356, -5.856), (-0.9631, 0.156, -5.876), (0.7084, 0.2804, -6.066), (-0.1255, 0.09665, -6.007), (-0.2669, 1.48, -9.019), (0.2921, 1.073, -9.021), (-0.7092, 1.445, -8.964), (-0.7621, 0.5473, -8.891), (0.3445, 0.5403, -8.957), (-0.2389, 0.3641, -9.003), (-0.3337, 1.473, -11.82), (0.1185, 1.087, -11.82), (-0.687, 1.232, -11.76), (-0.6778, 0.9352, -11.8), (0.1048, 0.7579, -11.81), (-0.3415, 0.6205, -11.89), (-0.973, 0.0, -5.687), (-0.973, 0.0, -5.687), (-0.3513, 1.498, -12.19), (-0.7047, 1.257, -12.12), (-0.6954, 0.9602, -12.16), (-0.3591, 0.6455, -12.25), (0.8253, 1.635, -11.88), (1.278, 1.249, -11.87), (1.264, 0.9203, -11.86), (0.8175, 0.7828, -11.94), (0.8077, 1.66, -12.24), (1.26, 1.274, -12.23), (1.246, 0.9454, -12.22), (0.7999, 0.8079, -12.31)], [(1, 61), (61, 62), (107, 105)], [(24, 25, 28, 27), (111, 26, 29, 112), (64, 67, 24, 15), (67, 68, 25, 24), (118, 69, 26, 111), (69, 65, 18, 26), (26, 18, 17, 29), (15, 24, 27, 16), (30, 31, 34, 33), (31, 32, 35, 34), (32, 17, 18, 35), (70, 65, 2, 12), (71, 70, 12, 13), (72, 71, 13, 14), (63, 72, 14, 3), (5, 30, 33, 4), (113, 37, 80, 119), (37, 38, 41, 40), (63, 73, 36, 4), (117, 74, 37, 113), (74, 75, 99, 38, 37), (75, 66, 101, 99), (38, 23, 22, 41), (4, 36, 39, 5), (42, 43, 46, 45), (43, 44, 47, 46), (66, 76, 42, 96, 101), (76, 77, 43, 42), (77, 78, 44, 43), (78, 64, 15, 44), (44, 15, 16, 47), (23, 96, 102, 22), (114, 115, 52, 51), (115, 116, 53, 52), (51, 52, 55, 54), (52, 53, 56, 55), (3, 14, 48, 8), (14, 13, 49, 48), (13, 12, 50, 49), (12, 2, 19, 50), (116, 110, 20, 53), (53, 20, 21, 56), (56, 21, 0, 9), (55, 56, 9, 10), (54, 55, 10, 11), (6, 54, 11, 1), (7, 51, 54, 6), (109, 114, 51, 7), (23, 22, 57, 58), (58, 57, 59, 60), (9, 0, 64, 78), (10, 9, 78, 77), (11, 10, 77, 76), (1, 11, 76, 66), (6, 1, 66, 75), (7, 6, 75, 74), (109, 7, 74, 117), (3, 8, 73, 63), (4, 33, 72, 63), (33, 34, 71, 72), (34, 35, 70, 71), (35, 18, 65, 70), (19, 2, 65, 69), (110, 19, 69, 118), (21, 20, 68, 67), (0, 21, 67, 64), (80, 82, 86, 84, 100), (37, 40, 82, 80), (39, 36, 79, 81), (129, 127, 90, 88), (119, 80, 100, 125), (81, 79, 97, 83, 85), (88, 90, 148, 145), (131, 129, 88, 121), (128, 130, 87, 89), (85, 83, 98, 94, 91), (120, 84, 95, 124), (84, 86, 103, 95), (95, 103, 92, 93), (102, 96, 42, 45), (99, 101, 23, 38), (124, 95, 93, 123), (125, 100, 84, 120), (101, 96, 23), (122, 90, 105, 126), (89, 104, 108, 106), (89, 122, 126, 104), (97, 125, 120, 83), (98, 124, 123, 94), (83, 120, 124, 98), (130, 131, 121, 87), (87, 121, 144, 146), (79, 119, 125, 97), (20, 110, 118, 68), (8, 109, 117, 73), (8, 48, 114, 109), (50, 19, 110, 116), (49, 50, 116, 115), (48, 49, 115, 114), (73, 117, 113, 36), (36, 113, 119, 79), (68, 118, 111, 25), (25, 111, 112, 28), (129, 131, 137, 132), (91, 94, 130, 128), (93, 129, 132, 133), (93, 92, 127, 129), (132, 137, 143, 138), (134, 135, 141, 140), (94, 123, 136, 135), (131, 130, 134, 137), (130, 94, 135, 134), (123, 93, 133, 136), (141, 142, 143, 140), (142, 139, 138, 143), (135, 136, 142, 141), (133, 132, 138, 139), (137, 134, 140, 143), (136, 133, 139, 142), (145, 148, 154, 151), (146, 144, 150, 152), (121, 88, 145, 144), (122, 89, 147, 149), (90, 122, 149, 148), (89, 87, 146, 147), (154, 155, 161, 160), (155, 153, 159, 161), (144, 145, 151, 150), (149, 147, 153, 155), (148, 149, 155, 154), (147, 146, 152, 153), (161, 167, 175, 171), (158, 156, 164, 165), (153, 152, 158, 159), (152, 150, 156, 158), (151, 154, 160, 157), (150, 151, 157, 156), (89, 106, 163, 162), (164, 156, 168, 172), (165, 164, 167, 166), (167, 164, 172, 175), (161, 159, 166, 167), (160, 161, 171, 170), (159, 158, 165, 166), (169, 170, 174, 173), (172, 173, 174, 175), (168, 169, 173, 172), (170, 171, 175, 174), (157, 160, 170, 169), (156, 157, 169, 168)])
_uv = me_cube_001.uv_layers.new(name='UVMap')
_uv.uv.foreach_set('vector', [0.6875, 0.5625, 0.75, 0.5625, 0.75, 0.625, 0.6875, 0.625, 0.7813, 0.5625, 0.8125, 0.5625, 0.8125, 0.625, 0.7812, 0.625, 0.625, 0.5303, 0.6875, 0.5303, 0.6875, 0.5625, 0.625, 0.5625, 0.6875, 0.5303, 0.75, 0.5303, 0.75, 0.5625, 0.6875, 0.5625, 0.7813, 0.5303, 0.8125, 0.5303, 0.8125, 0.5625, 0.7813, 0.5625, 0.8125, 0.5303, 0.875, 0.5303, 0.875, 0.5625, 0.8125, 0.5625, 0.8125, 0.5625, 0.875, 0.5625, 0.875, 0.625, 0.8125, 0.625, 0.625, 0.5625, 0.6875, 0.5625, 0.6875, 0.625, 0.625, 0.625, 0.4375, 0.125, 0.5, 0.125, 0.5, 0.1875, 0.4375, 0.1875, 0.5, 0.125, 0.5625, 0.125, 0.5625, 0.1875, 0.5, 0.1875, 0.5625, 0.125, 0.625, 0.125, 0.625, 0.1875, 0.5625, 0.1875, 0.5625, 0.2197, 0.625, 0.2197, 0.625, 0.25, 0.5625, 0.25, 0.5, 0.2197, 0.5625, 0.2197, 0.5625, 0.25, 0.5, 0.25, 0.4375, 0.2197, 0.5, 0.2197, 0.5, 0.25, 0.4375, 0.25, 0.375, 0.2197, 0.4375, 0.2197, 0.4375, 0.25, 0.375, 0.25, 0.375, 0.125, 0.4375, 0.125, 0.4375, 0.1875, 0.375, 0.1875, 0.2185, 0.5605, 0.2495, 0.5586, 0.2495, 0.5586, 0.2185, 0.5605, 0.2495, 0.5586, 0.3121, 0.5559, 0.3116, 0.625, 0.2495, 0.6252, 0.125, 0.5303, 0.1875, 0.5303, 0.1875, 0.5625, 0.125, 0.5625, 0.2188, 0.5284, 0.25, 0.5265, 0.2495, 0.5586, 0.2185, 0.5605, 0.25, 0.5265, 0.3117, 0.524, 0.3118, 0.5291, 0.3121, 0.5559, 0.2495, 0.5586, 0.3117, 0.524, 0.3764, 0.5209, 0.376, 0.5256, 0.3118, 0.5291, 0.3121, 0.5559, 0.3739, 0.5516, 0.3741, 0.6247, 0.3116, 0.625, 0.125, 0.5625, 0.1875, 0.5625, 0.1875, 0.625, 0.125, 0.625, 0.4365, 0.5537, 0.4987, 0.5581, 0.4999, 0.6248, 0.437, 0.6245, 0.4987, 0.5581, 0.5625, 0.5625, 0.5625, 0.625, 0.4999, 0.6248, 0.3764, 0.5209, 0.4373, 0.5237, 0.4365, 0.5537, 0.3922, 0.5522, 0.376, 0.5256, 0.4373, 0.5237, 0.4994, 0.5282, 0.4987, 0.5581, 0.4365, 0.5537, 0.4994, 0.5282, 0.5625, 0.5303, 0.5625, 0.5625, 0.4987, 0.5581, 0.5625, 0.5303, 0.625, 0.5303, 0.625, 0.5625, 0.5625, 0.5625, 0.5625, 0.5625, 0.625, 0.5625, 0.625, 0.625, 0.5625, 0.625, 0.3739, 0.5516, 0.3922, 0.5522, 0.41, 0.6246, 0.3741, 0.6247, 0.4375, 0.3437, 0.5, 0.3438, 0.5, 0.375, 0.4375, 0.375, 0.5, 0.3438, 0.5625, 0.3438, 0.5625, 0.375, 0.5, 0.375, 0.4375, 0.375, 0.5, 0.375, 0.5, 0.4375, 0.4376, 0.4361, 0.5, 0.375, 0.5625, 0.375, 0.5625, 0.4375, 0.5, 0.4375, 0.375, 0.25, 0.4375, 0.25, 0.4375, 0.3125, 0.375, 0.3125, 0.4375, 0.25, 0.5, 0.25, 0.5, 0.3125, 0.4375, 0.3125, 0.5, 0.25, 0.5625, 0.25, 0.5625, 0.3125, 0.5, 0.3125, 0.5625, 0.25, 0.625, 0.25, 0.625, 0.3125, 0.5625, 0.3125, 0.5625, 0.3438, 0.625, 0.3438, 0.625, 0.375, 0.5625, 0.375, 0.5625, 0.375, 0.625, 0.375, 0.625, 0.4375, 0.5625, 0.4375, 0.5625, 0.4375, 0.625, 0.4375, 0.625, 0.5, 0.5625, 0.5, 0.5, 0.4375, 0.5625, 0.4375, 0.5625, 0.5, 0.5, 0.5, 0.4376, 0.4361, 0.5, 0.4375, 0.5, 0.5, 0.438, 0.4955, 0.3767, 0.4352, 0.4376, 0.4361, 0.438, 0.4955, 0.3788, 0.4921, 0.376, 0.3737, 0.4375, 0.375, 0.4376, 0.4361, 0.3767, 0.4352, 0.3755, 0.3431, 0.4375, 0.3437, 0.4375, 0.375, 0.376, 0.3737, 0.3739, 0.5516, 0.3741, 0.6247, 0.187, 0.3124, 0.1867, 0.2712, 0.1867, 0.2712, 0.187, 0.3124, -4.768e-06, 8.106e-06, -5.96e-08, 0.0, 0.5625, 0.5, 0.625, 0.5, 0.625, 0.5303, 0.5625, 0.5303, 0.5, 0.5, 0.5625, 0.5, 0.5625, 0.5303, 0.4994, 0.5282, 0.438, 0.4955, 0.5, 0.5, 0.4994, 0.5282, 0.4373, 0.5237, 0.3788, 0.4921, 0.438, 0.4955, 0.4373, 0.5237, 0.3764, 0.5209, 0.3113, 0.4941, 0.3788, 0.4921, 0.3764, 0.5209, 0.3117, 0.524, 0.2506, 0.4963, 0.3113, 0.4941, 0.3117, 0.524, 0.25, 0.5265, 0.219, 0.4981, 0.2506, 0.4963, 0.25, 0.5265, 0.2188, 0.5284, 0.125, 0.5, 0.1875, 0.5, 0.1875, 0.5303, 0.125, 0.5303, 0.375, 0.1875, 0.4375, 0.1875, 0.4375, 0.2197, 0.375, 0.2197, 0.4375, 0.1875, 0.5, 0.1875, 0.5, 0.2197, 0.4375, 0.2197, 0.5, 0.1875, 0.5625, 0.1875, 0.5625, 0.2197, 0.5, 0.2197, 0.5625, 0.1875, 0.625, 0.1875, 0.625, 0.2197, 0.5625, 0.2197, 0.8125, 0.5, 0.875, 0.5, 0.875, 0.5303, 0.8125, 0.5303, 0.7813, 0.5, 0.8125, 0.5, 0.8125, 0.5303, 0.7813, 0.5303, 0.6875, 0.5, 0.75, 0.5, 0.75, 0.5303, 0.6875, 0.5303, 0.625, 0.5, 0.6875, 0.5, 0.6875, 0.5303, 0.625, 0.5303, 0.2495, 0.5586, 0.2495, 0.6252, 0.2495, 0.6252, 0.2495, 0.5586, 0.2495, 0.5586, 0.2495, 0.5586, 0.2495, 0.6252, 0.2495, 0.6252, 0.2495, 0.5586, 0.1875, 0.625, 0.1875, 0.5625, 0.1875, 0.5625, 0.1875, 0.625, 0.2495, 0.5586, 0.2495, 0.6252, 0.2495, 0.6252, 0.2495, 0.5586, 0.2185, 0.5605, 0.2495, 0.5586, 0.2495, 0.5586, 0.2185, 0.5605, 0.1875, 0.625, 0.1875, 0.5625, 0.1875, 0.5625, 0.1875, 0.5625, 0.1875, 0.625, 0.2495, 0.5586, 0.2495, 0.6252, 0.2495, 0.6252, 0.2495, 0.5586, 0.2185, 0.5605, 0.2495, 0.5586, 0.2495, 0.5586, 0.2185, 0.5605, 0.1875, 0.625, 0.1875, 0.5625, 0.1875, 0.5625, 0.1875, 0.625, 0.1875, 0.625, 0.1875, 0.5625, 0.1875, 0.5625, 0.1875, 0.5625, 0.1875, 0.625, 0.2185, 0.5605, 0.2495, 0.5586, 0.2495, 0.5586, 0.2185, 0.5605, 0.2495, 0.5586, 0.2495, 0.6252, 0.2495, 0.6252, 0.2495, 0.5586, 0.2495, 0.5586, 0.2495, 0.6252, 0.2495, 0.6252, 0.2495, 0.5586, 0.41, 0.6246, 0.3922, 0.5522, 0.4365, 0.5537, 0.437, 0.6245, 0.3118, 0.5291, 0.376, 0.5256, 0.3739, 0.5516, 0.3121, 0.5559, 0.2185, 0.5605, 0.2495, 0.5586, 0.2495, 0.5586, 0.2185, 0.5605, 0.2185, 0.5605, 0.2495, 0.5586, 0.2495, 0.5586, 0.2185, 0.5605, 0.376, 0.5256, 0.3922, 0.5522, 0.3739, 0.5516, 0.2185, 0.6251, 0.2495, 0.6252, 0.2495, 0.6252, 0.2185, 0.6251, 0.1875, 0.625, 0.1875, 0.625, 0.1875, 0.625, 0.1875, 0.625, 0.1875, 0.625, 0.2185, 0.6251, 0.2185, 0.6251, 0.1875, 0.625, 0.1875, 0.5625, 0.2185, 0.5605, 0.2185, 0.5605, 0.1875, 0.5625, 0.1875, 0.5625, 0.2185, 0.5605, 0.2185, 0.5605, 0.1875, 0.5625, 0.1875, 0.5625, 0.2185, 0.5605, 0.2185, 0.5605, 0.1875, 0.5625, 0.1875, 0.5625, 0.2185, 0.5605, 0.2185, 0.5605, 0.1875, 0.5625, 0.1875, 0.5625, 0.2185, 0.5605, 0.2185, 0.5605, 0.1875, 0.5625, 0.1875, 0.5625, 0.2185, 0.5605, 0.2185, 0.5605, 0.1875, 0.5625, 0.75, 0.5, 0.7813, 0.5, 0.7813, 0.5303, 0.75, 0.5303, 0.1875, 0.5, 0.219, 0.4981, 0.2188, 0.5284, 0.1875, 0.5303, 0.375, 0.3125, 0.4375, 0.3125, 0.4375, 0.3437, 0.3755, 0.3431, 0.5625, 0.3125, 0.625, 0.3125, 0.625, 0.3438, 0.5625, 0.3438, 0.5, 0.3125, 0.5625, 0.3125, 0.5625, 0.3438, 0.5, 0.3438, 0.4375, 0.3125, 0.5, 0.3125, 0.5, 0.3438, 0.4375, 0.3437, 0.1875, 0.5303, 0.2188, 0.5284, 0.2185, 0.5605, 0.1875, 0.5625, 0.1875, 0.5625, 0.2185, 0.5605, 0.2185, 0.5605, 0.1875, 0.5625, 0.75, 0.5303, 0.7813, 0.5303, 0.7813, 0.5625, 0.75, 0.5625, 0.75, 0.5625, 0.7813, 0.5625, 0.7812, 0.625, 0.75, 0.625, 0.2495, 0.5586, 0.2185, 0.5605, 0.2185, 0.5605, 0.2495, 0.5586, 0.1875, 0.625, 0.1875, 0.5625, 0.1875, 0.5625, 0.1875, 0.625, 0.2495, 0.5586, 0.2495, 0.5586, 0.2495, 0.5586, 0.2495, 0.5586, 0.2495, 0.5586, 0.2495, 0.6252, 0.2495, 0.6252, 0.2495, 0.5586, 0.2495, 0.5586, 0.2185, 0.5605, 0.2185, 0.5605, 0.2495, 0.5586, 0.1875, 0.5625, 0.1875, 0.5625, 0.1875, 0.5625, 0.1875, 0.5625, 0.1875, 0.5625, 0.2185, 0.5605, 0.2185, 0.5605, 0.1875, 0.5625, 0.2185, 0.5605, 0.1875, 0.5625, 0.1875, 0.5625, 0.2185, 0.5605, 0.1875, 0.5625, 0.1875, 0.5625, 0.1875, 0.5625, 0.1875, 0.5625, 0.2185, 0.5605, 0.2495, 0.5586, 0.2495, 0.5586, 0.2185, 0.5605, 0.1875, 0.5625, 0.2185, 0.5605, 0.2185, 0.5605, 0.1875, 0.5625, 0.2185, 0.5605, 0.2495, 0.5586, 0.2495, 0.5586, 0.2185, 0.5605, 0.1875, 0.5625, 0.2185, 0.5605, 0.2185, 0.5605, 0.1875, 0.5625, 0.2495, 0.5586, 0.2495, 0.5586, 0.2495, 0.5586, 0.2495, 0.5586, 0.2185, 0.5605, 0.1875, 0.5625, 0.1875, 0.5625, 0.2185, 0.5605, 0.2185, 0.5605, 0.2495, 0.5586, 0.2495, 0.5586, 0.2185, 0.5605, 0.2495, 0.5586, 0.2495, 0.6252, 0.2495, 0.6252, 0.2495, 0.5586, 0.1875, 0.5625, 0.2185, 0.5605, 0.2185, 0.5605, 0.1875, 0.5625, 0.2185, 0.5605, 0.2495, 0.5586, 0.2495, 0.5586, 0.2185, 0.5605, 0.2185, 0.6251, 0.1875, 0.625, 0.1875, 0.625, 0.2185, 0.6251, 0.2495, 0.6252, 0.2185, 0.6251, 0.2185, 0.6251, 0.2495, 0.6252, 0.1875, 0.625, 0.1875, 0.5625, 0.1875, 0.5625, 0.1875, 0.625, 0.2495, 0.6252, 0.2185, 0.6251, 0.2185, 0.6251, 0.2495, 0.6252, 0.2185, 0.6251, 0.1875, 0.625, 0.1875, 0.625, 0.2185, 0.6251, 0.2185, 0.5605, 0.2495, 0.5586, 0.2495, 0.5586, 0.2185, 0.5605, 0.2185, 0.6251, 0.1875, 0.625, 0.1875, 0.625, 0.2185, 0.6251, 0.2495, 0.6252, 0.2185, 0.6251, 0.2185, 0.6251, 0.2495, 0.6252, 0.1875, 0.625, 0.1875, 0.5625, 0.1875, 0.5625, 0.1875, 0.625, 0.2185, 0.6251, 0.2185, 0.6251, 0.2185, 0.6251, 0.2185, 0.6251, 0.1875, 0.5625, 0.2185, 0.5605, 0.2185, 0.5605, 0.1875, 0.5625, 0.1875, 0.625, 0.1875, 0.5625, 0.1875, 0.5625, 0.1875, 0.625, 0.1875, 0.5625, 0.2185, 0.5605, 0.2185, 0.5605, 0.1875, 0.5625, 0.2495, 0.5586, 0.2495, 0.6252, 0.2495, 0.6252, 0.2495, 0.5586, 0.2185, 0.5605, 0.2495, 0.5586, 0.2495, 0.5586, 0.2185, 0.5605, 0.1875, 0.625, 0.1875, 0.625, 0.1875, 0.625, 0.1875, 0.625, 0.2185, 0.5605, 0.2185, 0.5605, 0.2185, 0.5605, 0.2185, 0.5605, 0.1875, 0.5625, 0.2185, 0.5605, 0.2185, 0.6251, 0.1875, 0.625, 0.2185, 0.6251, 0.2185, 0.5605, 0.2185, 0.5605, 0.2185, 0.6251, 0.2185, 0.6251, 0.1875, 0.625, 0.1875, 0.625, 0.2185, 0.6251, 0.2495, 0.6252, 0.2185, 0.6251, 0.2185, 0.6251, 0.2495, 0.6252, 0.1875, 0.625, 0.1875, 0.5625, 0.1875, 0.5625, 0.1875, 0.625, 0.2495, 0.5586, 0.2495, 0.6252, 0.2495, 0.6252, 0.2495, 0.5586, 0.2185, 0.5605, 0.2495, 0.5586, 0.2495, 0.6252, 0.2185, 0.6251, 0.2185, 0.5605, 0.2495, 0.5586, 0.2495, 0.5586, 0.2185, 0.5605, 0.2495, 0.6252, 0.2185, 0.6251, 0.2185, 0.6251, 0.2495, 0.6252, 0.2495, 0.5586, 0.2495, 0.6252, 0.2495, 0.6252, 0.2495, 0.5586, 0.2185, 0.5605, 0.2495, 0.5586, 0.2495, 0.5586, 0.2185, 0.5605])
me_cube_001.materials.append(mat_material)
me_cube_001.use_remesh_preserve_volume = False
me_cube_001.use_remesh_preserve_attributes = False
me_cube_001.use_mirror_vertex_groups = False
me_cube_001.update()
arm_szkielet_002 = bpy.data.armatures.new('Szkielet.002')  # bones are not reproduced

# ---- objects
ob_szkielet = bpy.data.objects.new('Szkielet', arm_szkielet_002)
ob_cube = bpy.data.objects.new('Cube', me_cube)
ob_light = bpy.data.objects.new('Light', light_light)
ob_cube_001 = bpy.data.objects.new('Cube.001', me_cube_001)

# ---- transforms, parenting, visibility, modifiers, constraints
ob_szkielet.location = (0.0, 0.0, -5.478)
ob_szkielet.scale = (1.0, 1.236, 1.236)
ob_szkielet.show_in_front = True
ob_cube.parent = ob_szkielet
ob_cube.matrix_parent_inverse = Matrix(((1.0, -0.0, 0.0, -0.0), (-0.0, 0.8094, -0.0, 0.0), (0.0, -0.0, 0.8094, 4.434), (-0.0, 0.0, -0.0, 1.0)))
ob_cube.location = (0.0187, -0.0007975, -0.0422)
ob_cube.lock_rotations_4d = False
ob_cube.empty_display_type = 'ARROWS'
ob_cube.lineart.crease_threshold = 0.0
_vg = ob_cube.vertex_groups.new(name='Bone')
for _i, _w in zip([104, 105, 107, 108, 126], [0.859, 0.9738, 1.0, 1.0, 0.9112]): _vg.add([_i], _w, 'REPLACE')
_vg = ob_cube.vertex_groups.new(name='Bone.001')
_vg = ob_cube.vertex_groups.new(name='Bone.002')
for _i, _w in zip([90, 92, 127, 129, 267], [0.0002596, 0.1581, 0.8233, 0.01282, 0.01282]): _vg.add([_i], _w, 'REPLACE')
_vg = ob_cube.vertex_groups.new(name='Bone.003')
for _i, _w in zip([91, 92, 127, 128, 130, 245, 268], [0.1341, 0.6113, 0.05012, 0.8219, 0.02872, 0.009014, 0.02865]): _vg.add([_i], _w, 'REPLACE')
_vg = ob_cube.vertex_groups.new(name='Bone.004')
for _i, _w in zip([1, 6, 7, 11, 22, 23, 37, 38, 39, 40, 41, 42, 45, 66, 74, 75, 76, 80, 81, 82, 83, 84, 85, 86, 91, 92, 95, 96, 97, 98, 99, 100, 101, 102, 103, 113, 117, 119, 120, 124, 125, 177, 181, 182, 186, 195, 203, 204, 205, 224, 232, 233, 234, 238, 239, 240, 245, 246, 247, 248, 249, 250, 251, 255, 259, 261, 262, 265, 266], [0.06281, 0.06526, 0.02719, 0.01241, 0.1429, 0.1009, 0.2276, 0.1761, 0.05148, 0.8306, 0.3582, 0.03507, 0.04722, 0.07955, 0.09132, 0.1072, 0.02227, 0.2279, 0.05234, 0.842, 0.7404, 0.8933, 0.8251, 0.9793, 0.09065, 0.1494, 0.9073, 0.07788, 0.3283, 0.2824, 0.1172, 0.2482, 0.08211, 0.07462, 0.9767, 0.09187, 0.02414, 0.09213, 0.8308, 0.7816, 0.1982, 0.06765, 0.07273, 0.04318, 0.01777, 0.105, 0.2539, 0.1852, 0.03763, 0.08408, 0.1054, 0.117, 0.02638, 0.2547, 0.7254, 0.865, 0.8824, 0.08151, 0.3476, 0.272, 0.1271, 0.2793, 0.08647, 0.1088, 0.04351, 0.1092, 0.8014, 0.7458, 0.2291]): _vg.add([_i], _w, 'REPLACE')
_vg = ob_cube.vertex_groups.new(name='Bone.005')
for _i, _w in zip([0, 1, 2, 3, 4, 5, 6, 7, 8, 9, 10, 11, 12, 13, 14, 15, 16, 17, 18, 19, 20, 21, 22, 23, 24, 25, 26, 27, 28, 29, 30, 31, 32, 33, 34, 35, 36, 37, 38, 39, 40, 41, 42, 43, 44, 45, 46, 47, 48, 49, 50, 51, 52, 53, 54, 55, 56, 57, 58, 59, 60, 61, 62, 63, 64, 65, 66, 67, 68, 69, 70, 71, 72, 73, 74, 75, 76, 77, 78, 79, 80, 81, 82, 83, 84, 85, 96, 97, 99, 100, 101, 102, 109, 110, 111, 112, 113, 114, 115, 116, 117, 118, 119, 120, 125, 176, 177, 178, 179, 180, 181, 182, 183, 184, 185, 186, 187, 188, 189, 190, 191, 192, 193, 194, 195, 196, 197, 198, 199, 200, 201, 202, 203, 204, 205, 206, 207, 208, 209, 210, 211, 212, 213, 214, 215, 216, 217, 218, 219, 220, 221, 222, 223, 224, 225, 226, 227, 228, 229, 230, 231, 232, 233, 234, 235, 236, 237, 238, 239, 240, 246, 247, 249, 250, 251, 252, 253, 254, 255, 256, 257, 258, 259, 260, 261, 262, 266], [0.9981, 0.936, 0.9995, 0.9975, 0.9987, 0.9889, 0.9333, 0.9602, 0.9951, 0.9968, 0.9917, 0.9682, 0.9993, 0.9988, 0.9981, 0.9983, 0.9984, 0.9997, 0.9997, 0.9995, 0.9993, 0.9988, 0.8551, 0.8974, 0.9993, 0.9997, 0.9998, 0.9994, 0.9998, 0.9998, 0.9968, 0.9987, 0.9994, 0.9985, 0.9991, 0.9995, 1.002, 0.7662, 0.8209, 0.944, 0.161, 0.6375, 0.9567, 0.9855, 0.9964, 0.9505, 0.9828, 0.9962, 0.9967, 0.9982, 0.999, 0.9923, 0.9966, 0.9985, 0.9819, 0.9948, 0.9977, 1.0, 1.0, 1.0, 1.0, 1.0, 1.0, 0.9982, 0.9983, 0.9996, 0.919, 0.9991, 0.9995, 0.9997, 0.9994, 0.999, 0.9984, 0.9982, 0.9061, 0.8905, 0.9632, 0.9888, 0.9967, 1.003, 0.7658, 0.9431, 0.1505, 0.1544, 0.07509, 0.1055, 0.9208, 0.6381, 0.8804, 0.7448, 0.9164, 0.9241, 0.9809, 0.9994, 0.9998, 0.9999, 0.9038, 0.9948, 0.9975, 0.9988, 0.9612, 0.9996, 0.9034, 0.1189, 0.7885, 0.9979, 0.9307, 0.9993, 0.995, 0.9961, 0.9252, 0.9515, 0.9913, 0.9964, 0.9907, 0.9653, 0.9989, 0.9981, 0.9968, 0.9982, 0.9996, 0.9993, 0.9991, 0.9985, 0.893, 0.9992, 0.9996, 0.9997, 0.9976, 0.9987, 0.9993, 0.9943, 0.7371, 0.811, 0.9553, 0.985, 0.9961, 0.9949, 0.9973, 0.9986, 0.9899, 0.9955, 0.998, 0.9786, 0.9936, 0.9971, 1.0, 1.0, 1.0, 1.0, 0.9956, 0.998, 0.9994, 0.9141, 0.9989, 0.9994, 0.9995, 0.9991, 0.9984, 0.9973, 0.9931, 0.8906, 0.8799, 0.961, 0.988, 0.9963, 0.9954, 0.7361, 0.1594, 0.0923, 0.9169, 0.6141, 0.8696, 0.7102, 0.9117, 0.9745, 0.9992, 0.9997, 0.8846, 0.9927, 0.9964, 0.9983, 0.9504, 0.9995, 0.8841, 0.1335, 0.7529]): _vg.add([_i], _w, 'REPLACE')
_vg = ob_cube.vertex_groups.new(name='Bone.010')
for _i, _w in zip([83, 91, 92, 93, 94, 95, 98, 120, 123, 124, 127, 128, 129, 130, 131], [0.1055, 0.1028, 0.02186, 0.9719, 0.9658, 0.04071, 0.5723, 0.03484, 0.9764, 0.1638, 0.03496, 0.05245, 0.9412, 0.9285, 0.9264]): _vg.add([_i], _w, 'REPLACE')
_vg = ob_cube.vertex_groups.new(name='Bone.011')
for _i, _w in zip([132, 134, 137], [0.02954, 0.09811, 0.3476]): _vg.add([_i], _w, 'REPLACE')
_vg = ob_cube.vertex_groups.new(name='Bone.012')
for _i, _w in zip([132, 133, 134, 135, 136, 137, 138, 139, 140, 141, 142, 143], [0.9519, 0.9892, 0.8844, 0.9575, 0.9749, 0.6369, 0.9942, 0.9962, 0.9907, 0.9954, 0.9961, 0.9917]): _vg.add([_i], _w, 'REPLACE')
_vg = ob_cube.vertex_groups.new(name='Bone.006')
for _i, _w in zip([87, 88, 89, 90, 104, 121, 122, 126, 144, 145, 146, 147, 148, 149, 241, 242, 285, 286, 287], [0.5068, 0.5089, 0.7085, 0.8239, 0.1092, 0.4957, 0.8675, 0.07253, 0.4979, 0.5259, 0.5136, 0.8139, 0.896, 0.9585, 0.02771, 0.02355, 0.2845, 0.1483, 0.1225]): _vg.add([_i], _w, 'REPLACE')
_vg = ob_cube.vertex_groups.new(name='Bone.007')
for _i, _w in zip([87, 88, 89, 121, 144, 145, 146, 147, 148, 150, 151, 152, 153, 154, 155], [0.4657, 0.4604, 0.02854, 0.4805, 0.4989, 0.4666, 0.4792, 0.08828, 0.07604, 0.982, 0.9901, 0.9795, 0.9703, 0.9813, 0.98]): _vg.add([_i], _w, 'REPLACE')
_vg = ob_cube.vertex_groups.new(name='Bone.008')
_vg = ob_cube.vertex_groups.new(name='Bone.009')
for _i, _w in zip([156, 157, 158, 159, 160, 161, 164, 165, 166, 167, 168, 172, 175], [0.8532, 0.07699, 0.9347, 0.9264, 0.1834, 0.7707, 0.5257, 0.5749, 0.5854, 0.5356, 0.07794, 0.036, 0.005381]): _vg.add([_i], _w, 'REPLACE')
_vg = ob_cube.vertex_groups.new(name='Bone.013')
for _i, _w in zip([156, 157, 158, 159, 160, 161, 164, 165, 166, 167, 168, 169, 171, 172, 175], [0.1379, 0.8939, 0.04963, 0.06155, 0.7333, 0.2328, 0.4481, 0.418, 0.4058, 0.4331, 0.001543, 0.02083, 0.2057, 0.01307, 0.06174]): _vg.add([_i], _w, 'REPLACE')
_vg = ob_cube.vertex_groups.new(name='Bone.014')
for _i, _w in zip([160, 164, 167, 168, 169, 170, 171, 172, 173, 174, 175], [0.06938, 0.001093, 0.01007, 0.8958, 0.9927, 1.004, 0.7927, 0.9253, 0.9874, 0.9858, 0.9098]): _vg.add([_i], _w, 'REPLACE')
_vg = ob_cube.vertex_groups.new(name='Bone.015')
for _i, _w in zip([89, 90, 106, 122, 147, 162, 163, 241, 242, 263, 282, 283, 284, 285, 286, 287], [0.1741, 0.1031, 1.0, 0.1017, 0.06751, 1.0, 1.0, 0.4774, 0.4769, 0.4852, 0.4944, 0.5117, 0.503, 0.5969, 0.7665, 0.8526]): _vg.add([_i], _w, 'REPLACE')
_vg = ob_cube.vertex_groups.new(name='Bone.016')
for _i, _w in zip([89, 241, 242, 263, 282, 283, 284, 285, 286, 288, 289, 290, 291, 292, 293], [0.02853, 0.4656, 0.4604, 0.4805, 0.4989, 0.4665, 0.4791, 0.08826, 0.07598, 0.982, 0.99, 0.9794, 0.9704, 0.9814, 0.9801]): _vg.add([_i], _w, 'REPLACE')
_vg = ob_cube.vertex_groups.new(name='Bone.017')
_vg = ob_cube.vertex_groups.new(name='Bone.018')
for _i, _w in zip([294, 295, 296, 297, 298, 299, 300, 301, 302, 303, 304, 308, 311], [0.8522, 0.07635, 0.9345, 0.9265, 0.1828, 0.7713, 0.5257, 0.5749, 0.5854, 0.5356, 0.07816, 0.03642, 0.005144]): _vg.add([_i], _w, 'REPLACE')
_vg = ob_cube.vertex_groups.new(name='Bone.022')
for _i, _w in zip([294, 295, 296, 297, 298, 299, 300, 301, 302, 303, 304, 305, 307, 308, 311], [0.1388, 0.8948, 0.04991, 0.06143, 0.7341, 0.2323, 0.4479, 0.4179, 0.4058, 0.4333, 0.001932, 0.02088, 0.2053, 0.01333, 0.06148]): _vg.add([_i], _w, 'REPLACE')
_vg = ob_cube.vertex_groups.new(name='Bone.023')
for _i, _w in zip([298, 300, 303, 304, 305, 306, 307, 308, 309, 310, 311], [0.0692, 0.001342, 0.009846, 0.8953, 0.9927, 1.004, 0.7933, 0.9249, 0.9874, 0.986, 0.9102]): _vg.add([_i], _w, 'REPLACE')
_vg = ob_cube.vertex_groups.new(name='Bone.019')
for _i, _w in zip([85, 91, 92, 98, 124, 127, 128, 239, 240, 243, 244, 245, 247, 248, 262, 264, 265, 267, 268, 269], [0.03772, 0.6647, 0.02466, 0.1016, 0.000875, 0.03522, 0.09355, 0.1103, 0.007017, 0.9722, 0.9696, 0.06234, 0.01406, 0.6653, 0.05708, 0.9777, 0.212, 0.9414, 0.9317, 0.9274]): _vg.add([_i], _w, 'REPLACE')
_vg = ob_cube.vertex_groups.new(name='Bone.020')
for _i, _w in zip([270, 272, 275], [0.02957, 0.09811, 0.3476]): _vg.add([_i], _w, 'REPLACE')
_vg = ob_cube.vertex_groups.new(name='Bone.021')
for _i, _w in zip([270, 271, 272, 273, 274, 275, 276, 277, 278, 279, 280, 281], [0.9519, 0.9892, 0.8844, 0.9575, 0.9749, 0.6369, 0.9942, 0.9962, 0.9907, 0.9954, 0.9961, 0.9917]): _vg.add([_i], _w, 'REPLACE')
_m = ob_cube.modifiers.new('Szkielet', 'ARMATURE')
_m.object = ob_szkielet
ob_light.location = (4.076, 1.005, 5.904)
ob_light.rotation_euler = (0.6503, 0.05522, 1.866)
ob_light.lock_rotations_4d = False
ob_light.empty_display_type = 'ARROWS'
ob_light.color = (0.0, 0.0, 0.0, 0.0)
ob_light.lineart.crease_threshold = 0.0
ob_cube_001.location = (-0.06239, 26.39, 0.3967)
ob_cube_001.lock_rotations_4d = False
ob_cube_001.empty_display_type = 'ARROWS'
ob_cube_001.lineart.crease_threshold = 0.0
_m = ob_cube_001.modifiers.new('Mirror', 'MIRROR')
_m.use_axis = (False, True, False)

# ---- collection membership
scene.collection.objects.link(ob_szkielet)
col_collection.objects.link(ob_cube)
col_collection.objects.link(ob_light)
col_kopia_zapasowa.objects.link(ob_cube_001)
def _layer_coll(name, lc=None):
    lc = lc or bpy.context.view_layer.layer_collection
    for c in lc.children:
        if c.name == name: return c
        r = _layer_coll(name, c)
        if r: return r
_layer_coll('Kopia zapasowa').exclude = True

# ---- scene / render settings (as saved in the file)
scene.frame_start = 1; scene.frame_end = 250; scene.frame_set(202)
scene.render.engine = 'BLENDER_EEVEE_NEXT'
scene.cycles.sampling_pattern = 'TABULATED_SOBOL'
scene.cycles.use_light_tree = False
scene.view_settings.view_transform = 'Filmic'
bpy.context.view_layer.update()

# ---- added for rendering (the .blend has no active camera): camera
cam_auto = bpy.data.cameras.new('AutoCamera')
cam_auto.lens = 50.0
cam_auto.sensor_width = 36.0
cam_auto.clip_end = 1000.0
ob_auto_camera = bpy.data.objects.new('AutoCamera', cam_auto)
scene.collection.objects.link(ob_auto_camera)
ob_auto_camera.location = (16.4314, -19.7103, 7.31831)
ob_auto_camera.rotation_euler = (1.09748, -7.21219e-08, 0.694738)
scene.camera = ob_auto_camera
bpy.context.view_layer.update()
